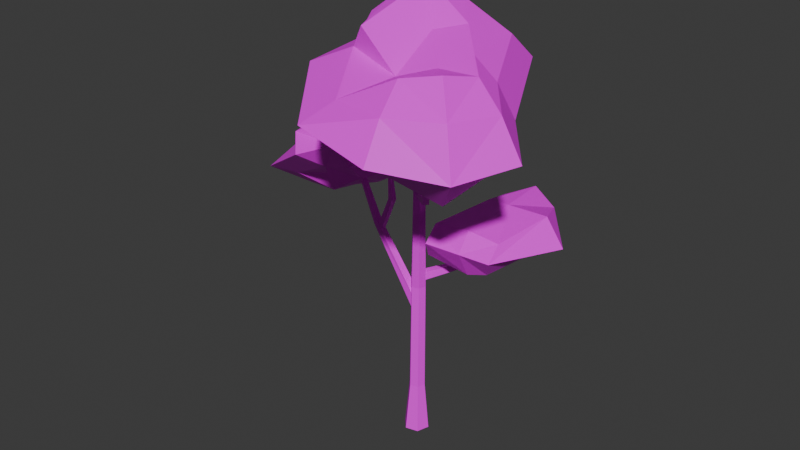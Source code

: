 # Source: tree2bunX.blend  (saved by Blender 4.5.90; exported with 4.5.12 LTS)
import bpy
from mathutils import Matrix  # noqa: F401  (used for matrix-valued properties, if any)

bpy.ops.wm.read_factory_settings(use_empty=True)
scene = bpy.context.scene
scene.name = 'Scene'

# ---- collections
col_collection = bpy.data.collections.new('Collection'); scene.collection.children.link(col_collection)

# ---- images (referenced by path relative to the original .blend; pixels are not part of the script)
import os
ASSET_DIR = os.environ.get("B2B_ASSET_DIR", "")  # directory of the original .blend (textures are referenced by path, not embedded)
HERE = os.path.dirname(os.path.abspath(__file__))  # packed textures are extracted next to this script under _unpacked/

def load_image(name, relpath, width, height, colorspace="sRGB"):
    """Load a texture the original file referenced (path relative to the .blend, or extracted next to this script)."""
    p = next((c for c in (os.path.join(HERE, relpath), os.path.join(ASSET_DIR, relpath)) if relpath and os.path.exists(c)), "")
    if p:
        img = bpy.data.images.load(p, check_existing=True)
        img.name = name
    else:  # same state as the original file: an image datablock whose file is absent (Cycles renders it pink)
        img = bpy.data.images.new(name, width, height)
        img.source = "FILE"
        img.filepath = "//" + (relpath or name)
    img.colorspace_settings.name = colorspace
    return img
img_restaurantbits_texture_png_004 = load_image('restaurantbits_texture.png.004', 'restaurantbits_texture.png', 1024, 1024, 'sRGB')

# ---- materials (node trees are filled in below, after node groups)
mat_restaurant_003 = bpy.data.materials.new('restaurant.003')
mat_restaurant_003.roughness = 0.5

# ---- material node trees
mat_restaurant_003.use_nodes = True; mat_restaurant_003.node_tree.nodes.clear()
_N = mat_restaurant_003.node_tree.nodes; _L = mat_restaurant_003.node_tree.links
n0 = _N.new('ShaderNodeBsdfPrincipled'); n0.name = 'Principled BSDF'; n0.location = (0, 300)
n0.inputs[3].default_value = 1.45
n0.inputs[27].default_value = (0.0, 0.0, 0.0, 1.0)
n0.inputs[28].default_value = 1.0
n1 = _N.new('ShaderNodeOutputMaterial'); n1.name = 'Material Output'; n1.location = (280, 300)
n2 = _N.new('ShaderNodeTexImage'); n2.name = 'Image Texture'; n2.location = (-480, 300)
n2.image = img_restaurantbits_texture_png_004
_L.new(n2.outputs[0], n0.inputs[0])
_L.new(n0.outputs[0], n1.inputs[0])
n1.is_active_output = True

# ---- world
world_world = bpy.data.worlds.new('World'); scene.world = world_world
world_world.use_nodes = True; world_world.node_tree.nodes.clear()
_N = world_world.node_tree.nodes; _L = world_world.node_tree.links
n0 = _N.new('ShaderNodeOutputWorld'); n0.name = 'World Output'; n0.location = (200, 100)
n1 = _N.new('ShaderNodeBackground'); n1.name = 'Background'; n1.location = (-200, 100)
n1.inputs[0].default_value = (0.05088, 0.05088, 0.05088, 1.0)
_L.new(n1.outputs[0], n0.inputs[0])
n0.is_active_output = True
world_world.color = (0.05088, 0.05088, 0.05088)
world_world.sun_shadow_jitter_overblur = 0.0

# ---- meshes
me_mesh_001 = bpy.data.meshes.new('Mesh.001')
me_mesh_001.from_pydata([(-0.03023, -0.3003, 0.0145), (0.01913, -0.1374, 0.0145), (-0.09726, -0.01317, 0.0145), (-0.263, -0.05187, 0.0145), (-0.3124, -0.2148, 0.0145), (-0.196, -0.339, 0.0145), (-0.1078, -0.2175, 4.666), (-0.0913, -0.1631, 4.666), (-0.1301, -0.1217, 4.666), (-0.1855, -0.1346, 4.666), (-0.2019, -0.189, 4.666), (-0.1631, -0.2304, 4.666), (-0.3097, -0.1039, 2.057), (-0.2809, -0.008787, 2.057), (-0.1841, 0.01381, 2.057), (-0.1162, -0.0587, 2.057), (-0.145, -0.1538, 2.057), (-0.2418, -0.1764, 2.057), (-0.1353, -0.273, 3.839), (-0.1867, -0.2182, 3.839), (-0.1649, -0.1462, 3.839), (-0.09171, -0.1292, 3.839), (-0.04032, -0.184, 3.839), (-0.06212, -0.2559, 3.839), (-0.272, -0.1713, 0.644), (-0.2407, -0.06825, 0.644), (-0.1358, -0.04376, 0.644), (-0.06215, -0.1224, 0.644), (-0.09339, -0.2255, 0.644), (-0.1983, -0.25, 0.644), (-0.1585, -0.08576, 2.132), (-0.1848, -0.1104, 2.237), (-0.2588, -0.05323, 2.237), (-0.2659, -0.04562, 2.132), (0.2055, 0.1881, 2.31), (0.1694, 0.1543, 2.375), (0.1123, 0.2152, 2.375), (0.1484, 0.249, 2.31), (0.5922, 0.5733, 2.754), (0.5641, 0.5469, 2.78), (0.5297, 0.5837, 2.78), (0.5578, 0.61, 2.754), (-0.1624, -0.2097, 3.343), (-0.1724, -0.1815, 3.422), (-0.1417, -0.1527, 3.422), (-0.1017, -0.1528, 3.343), (0.433, -0.8305, 3.646), (0.4026, -0.798, 3.704), (0.4573, -0.7467, 3.704), (0.4877, -0.7792, 3.646), (0.6724, -1.063, 4.454), (0.6494, -1.039, 4.477), (0.6814, -1.009, 4.477), (0.7044, -1.033, 4.454), (-0.8983, -0.004125, 2.553), (-0.9666, 0.01021, 2.573), (-0.9507, 0.08296, 2.573), (-0.8837, 0.06548, 2.553), (-0.6701, -0.04838, 3.066), (-0.7381, -0.03409, 3.063), (-0.7234, 0.03603, 3.063), (-0.6553, 0.02174, 3.066), (-0.7415, -0.01316, 3.56), (-0.7684, -0.007508, 3.549), (-0.7618, 0.02386, 3.549), (-0.7349, 0.01821, 3.56), (-0.1629, -0.1686, 1.831), (-0.2154, -0.1733, 1.715), (-0.19, -0.05247, 1.715), (-0.1513, -0.06061, 1.831), (-0.9514, 0.002657, 2.651), (-1.014, 0.01588, 2.61), (-0.9977, 0.09569, 2.61), (-0.9347, 0.08247, 2.651), (-1.449, 0.1234, 3.477), (-1.49, 0.1321, 3.46), (-1.48, 0.1808, 3.46), (-1.439, 0.1721, 3.477), (-1.006, -0.4928, 4.309), (-2.321, 0.1732, 3.3), (-0.5899, 0.3289, 4.309), (-1.905, 0.9949, 3.3), (-0.9069, -0.543, 3.611), (-2.088, 0.05501, 2.847), (-0.5323, 0.2998, 3.584), (-1.672, 0.8768, 2.847), (-0.8024, -0.4254, 3.458), (-1.724, 0.04123, 2.862), (-1.445, 0.5915, 2.862), (-0.5237, 0.1249, 3.458), (-0.8611, 0.2957, 3.343), (-1.256, -0.4837, 3.24), (-1.331, -0.5128, 3.491), (-1.772, -0.5605, 3.856), (-0.992, 0.785, 3.983), (-0.6977, 0.636, 3.411), (-1.324, 0.7214, 3.067), (-1.218, 0.4763, 3.009), (-1.579, -0.03222, 3.169), (-1.955, -0.3743, 3.185), (-2.089, -0.2106, 3.52), (-1.557, 0.8396, 3.52), (-1.929, 1.169, 2.971), (-2.47, 0.1005, 2.971), (-2.252, -0.5633, 3.257), (-1.517, -0.8298, 3.705), (-1.087, -0.6001, 3.866), (-0.5703, 0.4805, 3.85), (-0.6631, 0.8557, 3.705), (-1.477, 0.9668, 3.257), (-1.291, -0.1554, 4.25), (-1.04, 0.3402, 4.25), (-1.282, 0.6153, 4.053), (-1.659, 0.5671, 3.766), (-1.761, 0.7053, 3.501), (-2.06, 0.234, 3.594), (-1.89, -0.01271, 3.668), (-1.64, -0.09022, 4.053), (-2.362, 0.7607, 2.846), (-2.335, 0.7283, 3.138), (-2.029, 0.5446, 3.559), (-1.909, 0.3009, 3.826), (-1.473, 0.2969, 4.158), (-1.118, 0.0833, 4.397), (-0.6665, -0.1169, 4.468), (-0.6199, -0.1286, 4.012), (-0.4337, -0.2348, 3.813), (-0.5077, -0.2091, 3.589), (-1.016, 0.05952, 3.428), (-1.428, 0.257, 3.045), (-1.625, 0.3568, 2.86), (-1.979, 0.5476, 2.695), (-0.9397, -0.09911, 4.834), (0.6093, -1.752, 4.41), (-0.07249, 0.7136, 4.834), (1.477, -0.9393, 4.41), (-0.5738, -0.4895, 5.572), (0.7288, -1.879, 5.062), (0.3392, 0.2742, 5.554), (1.596, -1.067, 5.062), (-0.3602, -0.4303, 5.748), (0.6561, -1.515, 5.35), (1.237, -0.9706, 5.35), (0.2204, 0.1139, 5.748), (0.5925, -0.2832, 5.602), (-0.2299, -1.054, 5.602), (-0.4096, -0.9757, 5.323), (-0.5391, -0.8375, 4.617), (0.6953, 0.3193, 4.617), (0.8459, 0.1585, 5.439), (1.239, -0.6507, 5.208), (0.986, -0.703, 5.448), (0.3632, -1.202, 5.218), (0.01889, -1.732, 5.038), (0.0113, -1.562, 4.557), (1.12, -0.5232, 4.557), (1.88, -1.098, 4.619), (0.7525, -2.154, 4.619), (-0.1989, -2.07, 4.809), (-0.8738, -1.172, 5.109), (-0.7735, -0.5259, 5.217), (0.3809, 0.5016, 5.206), (0.9048, 0.495, 5.109), (1.416, -0.5569, 4.809), (-0.4871, -0.2569, 4.517), (0.03592, 0.2333, 4.517), (0.499, -0.004564, 4.386), (0.6738, -0.5932, 4.362), (1.007, -0.8032, 4.463), (0.4596, -1.267, 4.329), (0.1143, -1.169, 4.501), (-0.2455, -0.7023, 4.386), (1.557, -1.81, 4.549), (1.179, -1.438, 4.089), (0.8258, -1.109, 4.258), (0.3701, -0.9303, 4.213), (0.1014, -0.2785, 4.266), (-0.3337, 0.1286, 4.426), (-0.6619, 0.5268, 4.81), (-0.532, 0.4197, 5.032), (-0.416, 0.2644, 5.646), (-0.1428, -0.04702, 5.919), (0.2682, -0.4856, 5.522), (0.7454, -0.9948, 5.335), (1.09, -1.362, 5.436), (1.362, -1.633, 5.086), (0.03712, 1.115, 2.617), (0.006771, -0.173, 2.599), (0.9111, 1.163, 2.617), (0.8441, -0.127, 2.599), (0.1854, 1.123, 2.983), (0.1075, -0.1674, 3.051), (0.9111, 1.163, 3.011), (0.9815, -0.1195, 3.051), (1.157, 0.6089, 3.18), (0.3647, 0.5654, 3.18), (0.07235, 0.4728, 2.706), (1.063, 0.5271, 2.706), (0.9925, -0.3205, 2.867), (0.1185, -0.3684, 2.867), (0.06783, 0.5552, 2.951), (0.03712, 1.115, 2.867), (0.9111, 1.163, 2.867), (1.395, 0.6219, 2.822), (0.4904, 1.381, 3.1), (0.6261, 0.5797, 3.18), (0.574, -0.1418, 3.1), (0.585, -0.3428, 2.867), (0.574, -0.1418, 2.513), (0.6009, 0.5018, 2.706), (0.5036, 1.14, 2.513), (0.4853, 1.474, 2.867)], [], [(0, 1, 28), (1, 2, 27), (2, 3, 26), (3, 24, 25), (4, 29, 24), (5, 28, 29), (15, 22, 16), (14, 21, 15), (13, 20, 14), (12, 19, 13), (17, 18, 12), (16, 23, 17), (22, 7, 23), (21, 8, 22), (20, 9, 21), (19, 10, 20), (18, 11, 19), (23, 6, 18), (27, 16, 28), (26, 15, 27), (25, 13, 26), (24, 12, 25), (29, 17, 24), (28, 16, 29), (30, 34, 35), (31, 35, 36), (32, 36, 37), (33, 37, 34), (34, 38, 39), (35, 39, 40), (36, 40, 41), (37, 41, 38), (42, 46, 47), (43, 47, 48), (44, 48, 49), (45, 49, 46), (46, 50, 51), (47, 51, 52), (48, 52, 53), (49, 53, 50), (54, 58, 59), (55, 59, 60), (56, 60, 61), (57, 61, 58), (58, 62, 63), (59, 63, 64), (60, 64, 65), (61, 65, 62), (66, 70, 71), (67, 71, 72), (68, 72, 73), (69, 73, 70), (70, 74, 75), (71, 75, 76), (72, 76, 77), (73, 77, 74), (110, 122, 117), (86, 91, 127), (78, 93, 106), (79, 118, 103), (81, 101, 102), (80, 125, 107), (82, 92, 86), (83, 131, 87), (85, 96, 88), (84, 126, 89), (112, 113, 122), (91, 98, 128), (93, 100, 105), (94, 80, 108), (92, 98, 91), (95, 89, 90), (101, 94, 109), (96, 95, 97), (113, 120, 121), (98, 87, 129), (100, 79, 104), (99, 87, 98), (105, 92, 106), (102, 85, 118), (109, 96, 102), (106, 82, 125), (104, 99, 105), (107, 84, 108), (108, 95, 109), (103, 83, 104), (78, 124, 110), (80, 112, 111), (94, 113, 112), (101, 114, 113), (81, 119, 114), (79, 116, 115), (100, 117, 116), (93, 110, 117), (123, 111, 122), (128, 90, 127), (119, 81, 118), (124, 78, 125), (131, 88, 130), (126, 86, 127), (121, 117, 122), (129, 97, 128), (120, 115, 121), (130, 88, 129), (131, 83, 118), (126, 84, 125), (124, 111, 123), (119, 115, 120), (164, 176, 171), (140, 145, 181), (132, 147, 160), (133, 172, 157), (135, 155, 156), (134, 179, 161), (136, 146, 140), (137, 185, 141), (139, 150, 142), (138, 180, 143), (166, 167, 176), (145, 152, 182), (147, 154, 159), (148, 134, 162), (146, 152, 145), (149, 143, 144), (155, 148, 163), (150, 149, 151), (167, 174, 175), (152, 141, 183), (154, 133, 158), (153, 141, 152), (159, 146, 160), (156, 139, 172), (163, 150, 156), (160, 136, 179), (158, 153, 159), (161, 138, 162), (162, 149, 163), (157, 137, 158), (132, 178, 164), (134, 166, 165), (148, 167, 166), (155, 168, 167), (135, 173, 168), (133, 170, 169), (154, 171, 170), (147, 164, 171), (177, 165, 176), (182, 144, 181), (173, 135, 172), (178, 132, 179), (185, 142, 184), (180, 140, 181), (175, 171, 176), (183, 151, 182), (174, 169, 175), (184, 142, 183), (185, 137, 172), (180, 138, 179), (178, 165, 177), (173, 169, 174), (210, 209, 196), (195, 205, 204), (196, 200, 201), (208, 207, 199), (197, 203, 198), (210, 211, 202), (189, 208, 209), (195, 191, 206), (187, 199, 200), (188, 202, 203), (195, 190, 201), (193, 206, 207), (194, 193, 198), (190, 204, 211), (191, 195, 200), (192, 194, 203), (188, 197, 209), (205, 194, 192), (189, 198, 207), (186, 201, 211), (208, 187, 196), (193, 194, 205), (191, 199, 207), (192, 202, 211), (1, 27, 28), (2, 26, 27), (3, 25, 26), (3, 4, 24), (4, 5, 29), (5, 0, 28), (22, 23, 16), (21, 22, 15), (20, 21, 14), (19, 20, 13), (18, 19, 12), (23, 18, 17), (7, 6, 23), (8, 7, 22), (9, 8, 21), (10, 9, 20), (11, 10, 19), (6, 11, 18), (27, 15, 16), (26, 14, 15), (13, 14, 26), (12, 13, 25), (17, 12, 24), (16, 17, 29), (35, 31, 30), (36, 32, 31), (37, 33, 32), (34, 30, 33), (39, 35, 34), (40, 36, 35), (41, 37, 36), (38, 34, 37), (47, 43, 42), (48, 44, 43), (49, 45, 44), (46, 42, 45), (51, 47, 46), (52, 48, 47), (53, 49, 48), (50, 46, 49), (59, 55, 54), (60, 56, 55), (61, 57, 56), (58, 54, 57), (63, 59, 58), (64, 60, 59), (65, 61, 60), (62, 58, 61), (71, 67, 66), (72, 68, 67), (73, 69, 68), (70, 66, 69), (75, 71, 70), (76, 72, 71), (77, 73, 72), (74, 70, 73), (110, 123, 122), (91, 128, 127), (93, 105, 106), (79, 119, 118), (101, 109, 102), (80, 124, 125), (92, 91, 86), (131, 130, 87), (96, 97, 88), (126, 127, 89), (113, 121, 122), (98, 129, 128), (100, 104, 105), (80, 107, 108), (92, 99, 98), (95, 84, 89), (94, 108, 109), (95, 90, 97), (113, 114, 120), (87, 130, 129), (79, 103, 104), (99, 83, 87), (92, 82, 106), (85, 131, 118), (96, 85, 102), (82, 126, 125), (99, 92, 105), (84, 95, 108), (95, 96, 109), (83, 99, 104), (124, 123, 110), (80, 94, 112), (94, 101, 113), (101, 81, 114), (119, 120, 114), (79, 100, 116), (100, 93, 117), (93, 78, 110), (111, 112, 122), (90, 89, 127), (81, 102, 118), (78, 106, 125), (131, 85, 88), (126, 82, 86), (121, 116, 117), (97, 90, 128), (115, 116, 121), (88, 97, 129), (83, 103, 118), (84, 107, 125), (124, 80, 111), (119, 79, 115), (164, 177, 176), (145, 182, 181), (147, 159, 160), (133, 173, 172), (155, 163, 156), (134, 178, 179), (146, 145, 140), (185, 184, 141), (150, 151, 142), (180, 181, 143), (167, 175, 176), (152, 183, 182), (154, 158, 159), (134, 161, 162), (146, 153, 152), (149, 138, 143), (148, 162, 163), (149, 144, 151), (167, 168, 174), (141, 184, 183), (133, 157, 158), (153, 137, 141), (146, 136, 160), (139, 185, 172), (150, 139, 156), (136, 180, 179), (153, 146, 159), (138, 149, 162), (149, 150, 163), (137, 153, 158), (178, 177, 164), (134, 148, 166), (148, 155, 167), (155, 135, 168), (173, 174, 168), (133, 154, 170), (154, 147, 171), (147, 132, 164), (165, 166, 176), (144, 143, 181), (135, 156, 172), (132, 160, 179), (185, 139, 142), (180, 136, 140), (175, 170, 171), (151, 144, 182), (169, 170, 175), (142, 151, 183), (137, 157, 172), (138, 161, 179), (178, 134, 165), (173, 133, 169), (196, 186, 210), (204, 190, 195), (201, 186, 196), (199, 187, 208), (198, 189, 197), (202, 188, 210), (209, 197, 189), (206, 205, 195), (200, 196, 187), (203, 197, 188), (201, 200, 195), (207, 198, 193), (198, 203, 194), (211, 201, 190), (200, 199, 191), (203, 202, 192), (209, 210, 188), (192, 204, 205), (207, 208, 189), (211, 210, 186), (196, 209, 208), (205, 206, 193), (207, 206, 191), (211, 204, 192)])
me_mesh_001.polygons.foreach_set('use_smooth', [True] * 368)
_k = set([(0, 28), (1, 27), (1, 28), (2, 26), (2, 27), (3, 25), (3, 26), (4, 24), (5, 29), (6, 23), (7, 22), (8, 21), (9, 20), (10, 19), (11, 18), (12, 13), (12, 19), (12, 24), (13, 14), (13, 20), (13, 25), (14, 15), (14, 21), (14, 26), (15, 16), (15, 22), (15, 27), (16, 17), (16, 23), (16, 28), (17, 18), (17, 29), (18, 23), (19, 20), (20, 21), (22, 23), (24, 25), (24, 29), (25, 26), (26, 27), (27, 28), (28, 29), (30, 34), (30, 35), (31, 35), (31, 36), (32, 36), (32, 37), (33, 34), (33, 37), (34, 38), (34, 39), (35, 39), (35, 40), (36, 40), (36, 41), (37, 38), (37, 41), (42, 46), (42, 47), (43, 47), (43, 48), (44, 48), (44, 49), (45, 46), (45, 49), (46, 49), (46, 50), (46, 51), (47, 48), (47, 51), (47, 52), (48, 49), (48, 52), (48, 53), (49, 50), (49, 53), (54, 58), (54, 59), (55, 59), (55, 60), (56, 60), (56, 61), (57, 58), (57, 61), (58, 59), (58, 61), (58, 62), (58, 63), (59, 60), (59, 63), (59, 64), (60, 61), (60, 64), (60, 65), (61, 62), (61, 65), (66, 70), (66, 71), (67, 71), (67, 72), (68, 72), (68, 73), (69, 70), (69, 73), (70, 73), (70, 74), (70, 75), (71, 72), (71, 75), (71, 76), (72, 76), (72, 77), (73, 74), (73, 77), (78, 93), (78, 106), (78, 110), (78, 124), (78, 125), (79, 100), (79, 103), (79, 104), (79, 115), (79, 116), (79, 118), (79, 119), (80, 94), (80, 107), (80, 108), (80, 111), (80, 124), (80, 125), (81, 101), (81, 102), (81, 114), (81, 118), (81, 119), (82, 86), (82, 92), (82, 106), (82, 125), (82, 126), (83, 87), (83, 99), (83, 103), (83, 104), (83, 118), (83, 131), (84, 89), (84, 107), (84, 108), (84, 125), (84, 126), (85, 88), (85, 96), (85, 102), (85, 118), (85, 131), (86, 91), (86, 92), (86, 126), (86, 127), (87, 98), (87, 99), (87, 129), (87, 130), (87, 131), (88, 96), (88, 97), (88, 129), (88, 130), (88, 131), (89, 90), (89, 95), (89, 126), (89, 127), (90, 95), (90, 97), (90, 127), (90, 128), (91, 92), (91, 98), (91, 127), (91, 128), (92, 98), (92, 99), (92, 105), (92, 106), (93, 100), (93, 105), (93, 106), (93, 110), (93, 117), (94, 101), (94, 108), (94, 109), (94, 112), (94, 113), (95, 96), (95, 97), (95, 108), (96, 97), (96, 109), (97, 129), (98, 99), (98, 128), (98, 129), (99, 104), (100, 104), (100, 105), (100, 116), (100, 117), (101, 109), (101, 113), (101, 114), (102, 109), (102, 118), (103, 104), (103, 118), (104, 105), (105, 106), (106, 125), (107, 108), (107, 125), (108, 109), (110, 117), (110, 122), (110, 123), (110, 124), (111, 112), (111, 122), (111, 123), (111, 124), (112, 113), (112, 122), (113, 114), (113, 120), (113, 121), (113, 122), (114, 119), (114, 120), (115, 116), (115, 119), (115, 120), (115, 121), (116, 117), (116, 121), (117, 121), (117, 122), (118, 119), (118, 131), (119, 120), (120, 121), (121, 122), (122, 123), (123, 124), (124, 125), (125, 126), (126, 127), (127, 128), (129, 130), (130, 131), (132, 147), (132, 160), (132, 164), (132, 178), (132, 179), (133, 154), (133, 157), (133, 158), (133, 169), (133, 170), (133, 172), (133, 173), (134, 148), (134, 161), (134, 162), (134, 165), (134, 178), (134, 179), (135, 155), (135, 156), (135, 168), (135, 172), (135, 173), (136, 140), (136, 146), (136, 160), (136, 179), (136, 180), (137, 141), (137, 153), (137, 157), (137, 158), (137, 172), (137, 185), (138, 143), (138, 161), (138, 162), (138, 179), (138, 180), (139, 142), (139, 150), (139, 156), (139, 172), (139, 185), (140, 145), (140, 146), (140, 180), (140, 181), (141, 152), (141, 153), (141, 183), (141, 184), (141, 185), (142, 150), (142, 151), (142, 183), (142, 184), (142, 185), (143, 144), (143, 149), (143, 180), (143, 181), (144, 151), (144, 181), (144, 182), (145, 146), (145, 152), (145, 181), (146, 152), (146, 153), (146, 159), (146, 160), (147, 154), (147, 159), (147, 160), (147, 171), (148, 155), (148, 162), (148, 163), (148, 166), (148, 167), (149, 150), (149, 151), (149, 162), (150, 151), (150, 163), (152, 153), (152, 182), (152, 183), (153, 158), (154, 158), (154, 159), (154, 170), (154, 171), (155, 163), (155, 167), (155, 168), (156, 163), (156, 172), (157, 158), (157, 172), (158, 159), (159, 160), (160, 179), (161, 162), (161, 179), (162, 163), (164, 171), (164, 176), (164, 177), (164, 178), (165, 166), (165, 176), (165, 177), (165, 178), (166, 167), (166, 176), (167, 168), (167, 174), (167, 175), (167, 176), (168, 173), (168, 174), (169, 170), (169, 173), (169, 174), (169, 175), (170, 171), (170, 175), (171, 175), (171, 176), (172, 173), (172, 185), (173, 174), (174, 175), (175, 176), (176, 177), (177, 178), (178, 179), (179, 180), (180, 181), (181, 182), (182, 183), (183, 184), (184, 185), (186, 196), (186, 201), (186, 210), (186, 211), (187, 196), (187, 199), (187, 200), (187, 208), (188, 197), (188, 202), (188, 203), (188, 209), (188, 210), (189, 197), (189, 198), (189, 207), (189, 208), (189, 209), (190, 195), (190, 201), (190, 204), (190, 211), (191, 195), (191, 199), (191, 200), (191, 206), (191, 207), (192, 194), (192, 202), (192, 203), (192, 204), (192, 205), (192, 211), (193, 194), (193, 198), (193, 205), (193, 206), (193, 207), (194, 198), (194, 203), (194, 205), (195, 204), (195, 205), (195, 206), (196, 200), (196, 208), (196, 209), (196, 210), (197, 198), (197, 203), (197, 209), (198, 203), (198, 207), (199, 200), (199, 207), (199, 208), (200, 201), (201, 211), (202, 210), (202, 211), (204, 205), (204, 211), (205, 206), (206, 207), (207, 208), (208, 209), (209, 210), (210, 211)])
me_mesh_001.attributes.new('sharp_edge', 'BOOLEAN', 'EDGE').data.foreach_set('value', [ (min(e.vertices), max(e.vertices)) in _k for e in me_mesh_001.edges])
_uv = me_mesh_001.uv_layers.new(name='UVChannel_1')
_uv.uv.foreach_set('vector', [0.7171, 0.5238, 0.725, 0.524, 0.7177, 0.5434, 0.725, 0.524, 0.733, 0.5246, 0.7231, 0.5434, 0.733, 0.5246, 0.7411, 0.5256, 0.7284, 0.5437, 0.6933, 0.5262, 0.7071, 0.544, 0.7019, 0.5445, 0.7012, 0.525, 0.7124, 0.5436, 0.7071, 0.544, 0.7091, 0.5241, 0.7177, 0.5434, 0.7124, 0.5436, 0.7236, 0.5869, 0.7245, 0.6417, 0.7188, 0.587, 0.7284, 0.587, 0.7282, 0.6418, 0.7236, 0.5869, 0.7332, 0.5871, 0.7318, 0.6418, 0.7284, 0.587, 0.7091, 0.5873, 0.7138, 0.642, 0.7043, 0.5875, 0.7139, 0.5871, 0.7174, 0.6419, 0.7091, 0.5873, 0.7188, 0.587, 0.721, 0.6418, 0.7139, 0.5871, 0.7245, 0.6417, 0.7254, 0.6671, 0.721, 0.6418, 0.7282, 0.6418, 0.7281, 0.6672, 0.7245, 0.6417, 0.7318, 0.6418, 0.7309, 0.6672, 0.7282, 0.6418, 0.7138, 0.642, 0.717, 0.6674, 0.7102, 0.6422, 0.7174, 0.6419, 0.7198, 0.6672, 0.7138, 0.642, 0.721, 0.6418, 0.7226, 0.6671, 0.7174, 0.6419, 0.7231, 0.5434, 0.7188, 0.587, 0.7177, 0.5434, 0.7284, 0.5437, 0.7236, 0.5869, 0.7231, 0.5434, 0.7336, 0.5441, 0.7332, 0.5871, 0.7284, 0.5437, 0.7071, 0.544, 0.7091, 0.5873, 0.7019, 0.5445, 0.7124, 0.5436, 0.7139, 0.5871, 0.7071, 0.544, 0.7177, 0.5434, 0.7188, 0.587, 0.7124, 0.5436, 0.693, 0.6004, 0.6911, 0.6151, 0.6873, 0.6146, 0.6876, 0.6003, 0.6873, 0.6146, 0.6831, 0.6144, 0.6834, 0.5996, 0.6831, 0.6144, 0.6792, 0.6149, 0.6786, 0.5984, 0.6792, 0.6149, 0.6752, 0.6152, 0.6911, 0.6151, 0.6877, 0.6364, 0.6856, 0.6357, 0.6873, 0.6146, 0.6856, 0.6357, 0.6833, 0.6357, 0.6831, 0.6144, 0.6833, 0.6357, 0.6813, 0.6363, 0.6792, 0.6149, 0.6813, 0.6363, 0.6788, 0.6365, 0.6397, 0.5285, 0.6392, 0.5562, 0.6361, 0.5565, 0.6502, 0.5291, 0.6495, 0.5564, 0.6458, 0.5564, 0.6482, 0.5289, 0.6458, 0.5564, 0.6427, 0.5562, 0.6438, 0.5285, 0.6427, 0.5562, 0.6392, 0.5562, 0.6392, 0.5562, 0.6421, 0.5828, 0.6401, 0.5829, 0.6495, 0.5564, 0.6486, 0.5825, 0.6464, 0.5826, 0.6458, 0.5564, 0.6464, 0.5826, 0.6444, 0.5827, 0.6427, 0.5562, 0.6444, 0.5827, 0.6421, 0.5828, 0.6482, 0.5931, 0.6486, 0.6102, 0.6454, 0.6099, 0.645, 0.5931, 0.6454, 0.6099, 0.6419, 0.6101, 0.6551, 0.5928, 0.6551, 0.6098, 0.652, 0.6102, 0.6516, 0.5931, 0.652, 0.6102, 0.6486, 0.6102, 0.6486, 0.6102, 0.6497, 0.6254, 0.6481, 0.6249, 0.6454, 0.6099, 0.6481, 0.6249, 0.6465, 0.6249, 0.6551, 0.6098, 0.6529, 0.6251, 0.6515, 0.6254, 0.652, 0.6102, 0.6515, 0.6254, 0.6497, 0.6254, 0.6871, 0.5289, 0.6846, 0.5642, 0.681, 0.5643, 0.6814, 0.5272, 0.681, 0.5643, 0.677, 0.5643, 0.6754, 0.5272, 0.677, 0.5643, 0.6734, 0.5642, 0.6702, 0.5292, 0.6734, 0.5642, 0.6694, 0.5644, 0.6846, 0.5642, 0.6822, 0.5941, 0.68, 0.5943, 0.681, 0.5643, 0.68, 0.5943, 0.6775, 0.5943, 0.677, 0.5643, 0.6775, 0.5943, 0.6753, 0.5941, 0.6734, 0.5642, 0.6753, 0.5941, 0.6729, 0.5941, 0.4647, 0.5701, 0.4609, 0.5775, 0.4594, 0.5699, 0.5859, 0.6363, 0.5923, 0.6332, 0.5818, 0.6411, 0.4699, 0.5656, 0.4586, 0.5602, 0.471, 0.5583, 0.4451, 0.5724, 0.4383, 0.5846, 0.4402, 0.5705, 0.4475, 0.5902, 0.4541, 0.5896, 0.4437, 0.5951, 0.4722, 0.581, 0.4773, 0.5723, 0.4749, 0.5878, 0.5855, 0.6327, 0.5916, 0.6297, 0.5859, 0.6363, 0.6066, 0.6395, 0.6068, 0.6493, 0.602, 0.6414, 0.603, 0.6566, 0.5966, 0.6558, 0.5994, 0.6521, 0.5822, 0.6501, 0.5793, 0.6404, 0.5833, 0.6469, 0.4617, 0.5845, 0.4554, 0.5827, 0.4609, 0.5775, 0.5923, 0.6332, 0.5978, 0.639, 0.5895, 0.644, 0.4586, 0.5602, 0.4507, 0.5654, 0.4616, 0.554, 0.4649, 0.5892, 0.4722, 0.581, 0.468, 0.5957, 0.5916, 0.6297, 0.5978, 0.639, 0.5923, 0.6332, 0.5861, 0.6556, 0.5833, 0.6469, 0.5884, 0.6492, 0.4541, 0.5896, 0.4649, 0.5892, 0.4528, 0.5952, 0.5966, 0.6558, 0.5861, 0.6556, 0.5955, 0.6511, 0.4554, 0.5827, 0.4497, 0.5803, 0.4538, 0.5762, 0.5978, 0.639, 0.602, 0.6414, 0.5975, 0.6457, 0.4507, 0.5654, 0.4451, 0.5724, 0.4476, 0.5581, 0.602, 0.631, 0.602, 0.6414, 0.5978, 0.639, 0.5917, 0.6219, 0.5916, 0.6297, 0.5842, 0.6277, 0.6066, 0.6622, 0.603, 0.6566, 0.6129, 0.6515, 0.5975, 0.6622, 0.5966, 0.6558, 0.6066, 0.6622, 0.5842, 0.6277, 0.5855, 0.6327, 0.5765, 0.6398, 0.6051, 0.6254, 0.602, 0.631, 0.5917, 0.6219, 0.5787, 0.6539, 0.5822, 0.6501, 0.583, 0.6612, 0.583, 0.6612, 0.5861, 0.6556, 0.5975, 0.6622, 0.6121, 0.6372, 0.6066, 0.6395, 0.6051, 0.6254, 0.4699, 0.5656, 0.4722, 0.5735, 0.4647, 0.5701, 0.4722, 0.581, 0.4617, 0.5845, 0.4662, 0.5802, 0.4649, 0.5892, 0.4554, 0.5827, 0.4617, 0.5845, 0.4541, 0.5896, 0.4516, 0.5857, 0.4554, 0.5827, 0.4475, 0.5902, 0.4422, 0.583, 0.4516, 0.5857, 0.4451, 0.5724, 0.4533, 0.5698, 0.4505, 0.5743, 0.4507, 0.5654, 0.4594, 0.5699, 0.4533, 0.5698, 0.4586, 0.5602, 0.4647, 0.5701, 0.4594, 0.5699, 0.4666, 0.5749, 0.4662, 0.5802, 0.4609, 0.5775, 0.5895, 0.644, 0.5884, 0.6492, 0.5818, 0.6411, 0.4422, 0.583, 0.4475, 0.5902, 0.4383, 0.5846, 0.4722, 0.5735, 0.4699, 0.5656, 0.4773, 0.5723, 0.6068, 0.6493, 0.5994, 0.6521, 0.6012, 0.6472, 0.5793, 0.6404, 0.5859, 0.6363, 0.5818, 0.6411, 0.4538, 0.5762, 0.4594, 0.5699, 0.4609, 0.5775, 0.5975, 0.6457, 0.5955, 0.6511, 0.5895, 0.644, 0.4497, 0.5803, 0.4505, 0.5743, 0.4538, 0.5762, 0.6012, 0.6472, 0.5994, 0.6521, 0.5975, 0.6457, 0.6068, 0.6493, 0.6066, 0.6395, 0.6129, 0.6515, 0.5793, 0.6404, 0.5822, 0.6501, 0.5765, 0.6398, 0.4722, 0.5735, 0.4662, 0.5802, 0.4666, 0.5749, 0.4422, 0.583, 0.4505, 0.5743, 0.4497, 0.5803, 0.5419, 0.6242, 0.5366, 0.6332, 0.5351, 0.6231, 0.399, 0.5807, 0.4073, 0.5764, 0.3956, 0.5874, 0.5486, 0.619, 0.5373, 0.616, 0.5495, 0.6095, 0.5165, 0.6246, 0.5066, 0.6399, 0.5102, 0.6216, 0.5185, 0.6484, 0.5269, 0.6484, 0.5131, 0.6543, 0.5508, 0.6397, 0.5547, 0.6293, 0.553, 0.6495, 0.3984, 0.576, 0.4063, 0.5719, 0.399, 0.5807, 0.426, 0.5845, 0.4265, 0.5973, 0.4199, 0.587, 0.4213, 0.6069, 0.4131, 0.6058, 0.4166, 0.601, 0.3943, 0.5985, 0.3903, 0.586, 0.3961, 0.5943, 0.5371, 0.6423, 0.5291, 0.6396, 0.5366, 0.6332, 0.4073, 0.5764, 0.4146, 0.5837, 0.4046, 0.5901, 0.5373, 0.616, 0.5241, 0.6166, 0.5388, 0.6035, 0.5407, 0.6489, 0.5508, 0.6397, 0.5439, 0.6578, 0.4063, 0.5719, 0.4146, 0.5837, 0.4073, 0.5764, 0.3994, 0.6056, 0.3961, 0.5943, 0.4034, 0.5971, 0.5269, 0.6484, 0.5407, 0.6489, 0.5248, 0.6554, 0.4131, 0.6058, 0.3994, 0.6056, 0.4115, 0.5996, 0.5291, 0.6396, 0.522, 0.6356, 0.5275, 0.6309, 0.4146, 0.5837, 0.4199, 0.587, 0.414, 0.5925, 0.5241, 0.6166, 0.5165, 0.6246, 0.5206, 0.6065, 0.4199, 0.5735, 0.4199, 0.587, 0.4146, 0.5837, 0.4063, 0.562, 0.4063, 0.5719, 0.3965, 0.5697, 0.426, 0.6141, 0.4213, 0.6069, 0.4344, 0.6002, 0.4142, 0.614, 0.4131, 0.6058, 0.426, 0.6141, 0.3965, 0.5697, 0.3984, 0.576, 0.3828, 0.5843, 0.4239, 0.5662, 0.4199, 0.5735, 0.4063, 0.562, 0.3896, 0.6032, 0.3943, 0.5985, 0.3953, 0.6129, 0.3953, 0.6129, 0.3994, 0.6056, 0.4142, 0.614, 0.433, 0.5814, 0.426, 0.5845, 0.4239, 0.5662, 0.5486, 0.619, 0.5522, 0.6294, 0.5419, 0.6242, 0.5508, 0.6397, 0.5371, 0.6423, 0.5433, 0.6373, 0.5407, 0.6489, 0.5291, 0.6396, 0.5371, 0.6423, 0.5269, 0.6484, 0.5243, 0.643, 0.5291, 0.6396, 0.5185, 0.6484, 0.5157, 0.6375, 0.5243, 0.643, 0.5165, 0.6246, 0.5272, 0.6225, 0.5233, 0.6279, 0.5241, 0.6166, 0.5351, 0.6231, 0.5272, 0.6225, 0.5373, 0.616, 0.5419, 0.6242, 0.5351, 0.6231, 0.5443, 0.6307, 0.5433, 0.6373, 0.5366, 0.6332, 0.4046, 0.5901, 0.4034, 0.5971, 0.3956, 0.5874, 0.5157, 0.6375, 0.5185, 0.6484, 0.5066, 0.6399, 0.5522, 0.6294, 0.5486, 0.619, 0.5547, 0.6293, 0.4265, 0.5973, 0.4166, 0.601, 0.4202, 0.5951, 0.3903, 0.586, 0.399, 0.5807, 0.3956, 0.5874, 0.5275, 0.6309, 0.5351, 0.6231, 0.5366, 0.6332, 0.414, 0.5925, 0.4115, 0.5996, 0.4046, 0.5901, 0.522, 0.6356, 0.5233, 0.6279, 0.5275, 0.6309, 0.4202, 0.5951, 0.4166, 0.601, 0.414, 0.5925, 0.4265, 0.5973, 0.426, 0.5845, 0.4344, 0.6002, 0.3903, 0.586, 0.3943, 0.5985, 0.3828, 0.5843, 0.5522, 0.6294, 0.5433, 0.6373, 0.5443, 0.6307, 0.5157, 0.6375, 0.5233, 0.6279, 0.522, 0.6356, 0.563, 0.5895, 0.5725, 0.5881, 0.5719, 0.5984, 0.4567, 0.6097, 0.4562, 0.6141, 0.445, 0.6113, 0.5719, 0.5984, 0.5702, 0.6031, 0.5612, 0.6006, 0.5818, 0.5896, 0.5875, 0.5902, 0.5847, 0.6018, 0.5728, 0.5792, 0.572, 0.5728, 0.5864, 0.5807, 0.563, 0.5895, 0.5563, 0.5897, 0.5616, 0.5799, 0.5821, 0.5848, 0.5818, 0.5896, 0.5725, 0.5881, 0.4567, 0.6097, 0.4676, 0.6056, 0.4667, 0.6142, 0.5812, 0.5993, 0.5847, 0.6018, 0.5702, 0.6031, 0.5634, 0.5823, 0.5616, 0.5799, 0.572, 0.5728, 0.4567, 0.6097, 0.4485, 0.6053, 0.4485, 0.6018, 0.4656, 0.6218, 0.4667, 0.6142, 0.4711, 0.6148, 0.455, 0.6234, 0.4656, 0.6218, 0.4691, 0.6237, 0.4485, 0.6053, 0.445, 0.6113, 0.442, 0.6108, 0.4676, 0.6056, 0.4567, 0.6097, 0.4572, 0.6029, 0.4471, 0.6193, 0.455, 0.6234, 0.4539, 0.6309, 0.5634, 0.5823, 0.5728, 0.5792, 0.5725, 0.5881, 0.4562, 0.6141, 0.455, 0.6234, 0.4471, 0.6193, 0.5821, 0.5848, 0.5864, 0.5807, 0.5875, 0.5902, 0.5627, 0.5976, 0.5612, 0.6006, 0.5563, 0.5897, 0.5818, 0.5896, 0.5812, 0.5993, 0.5719, 0.5984, 0.4656, 0.6218, 0.455, 0.6234, 0.4562, 0.6141, 0.4676, 0.6056, 0.4711, 0.6045, 0.4711, 0.6148, 0.4471, 0.6193, 0.4455, 0.621, 0.442, 0.6108, 0.725, 0.524, 0.7231, 0.5434, 0.7177, 0.5434, 0.733, 0.5246, 0.7284, 0.5437, 0.7231, 0.5434, 0.7411, 0.5256, 0.7336, 0.5441, 0.7284, 0.5437, 0.6933, 0.5262, 0.7012, 0.525, 0.7071, 0.544, 0.7012, 0.525, 0.7091, 0.5241, 0.7124, 0.5436, 0.7091, 0.5241, 0.7171, 0.5238, 0.7177, 0.5434, 0.7245, 0.6417, 0.721, 0.6418, 0.7188, 0.587, 0.7282, 0.6418, 0.7245, 0.6417, 0.7236, 0.5869, 0.7318, 0.6418, 0.7282, 0.6418, 0.7284, 0.587, 0.7138, 0.642, 0.7102, 0.6422, 0.7043, 0.5875, 0.7174, 0.6419, 0.7138, 0.642, 0.7091, 0.5873, 0.721, 0.6418, 0.7174, 0.6419, 0.7139, 0.5871, 0.7254, 0.6671, 0.7226, 0.6671, 0.721, 0.6418, 0.7281, 0.6672, 0.7254, 0.6671, 0.7245, 0.6417, 0.7309, 0.6672, 0.7281, 0.6672, 0.7282, 0.6418, 0.717, 0.6674, 0.7142, 0.6675, 0.7102, 0.6422, 0.7198, 0.6672, 0.717, 0.6674, 0.7138, 0.642, 0.7226, 0.6671, 0.7198, 0.6672, 0.7174, 0.6419, 0.7231, 0.5434, 0.7236, 0.5869, 0.7188, 0.587, 0.7284, 0.5437, 0.7284, 0.587, 0.7236, 0.5869, 0.7332, 0.5871, 0.7284, 0.587, 0.7284, 0.5437, 0.7091, 0.5873, 0.7043, 0.5875, 0.7019, 0.5445, 0.7139, 0.5871, 0.7091, 0.5873, 0.7071, 0.544, 0.7188, 0.587, 0.7139, 0.5871, 0.7124, 0.5436, 0.6873, 0.6146, 0.6876, 0.6003, 0.693, 0.6004, 0.6831, 0.6144, 0.6834, 0.5996, 0.6876, 0.6003, 0.6792, 0.6149, 0.6786, 0.5984, 0.6834, 0.5996, 0.6752, 0.6152, 0.674, 0.6003, 0.6786, 0.5984, 0.6856, 0.6357, 0.6873, 0.6146, 0.6911, 0.6151, 0.6833, 0.6357, 0.6831, 0.6144, 0.6873, 0.6146, 0.6813, 0.6363, 0.6792, 0.6149, 0.6831, 0.6144, 0.6788, 0.6365, 0.6752, 0.6152, 0.6792, 0.6149, 0.6361, 0.5565, 0.6355, 0.5287, 0.6397, 0.5285, 0.6458, 0.5564, 0.6482, 0.5289, 0.6502, 0.5291, 0.6427, 0.5562, 0.6438, 0.5285, 0.6482, 0.5289, 0.6392, 0.5562, 0.6397, 0.5285, 0.6438, 0.5285, 0.6401, 0.5829, 0.6361, 0.5565, 0.6392, 0.5562, 0.6464, 0.5826, 0.6458, 0.5564, 0.6495, 0.5564, 0.6444, 0.5827, 0.6427, 0.5562, 0.6458, 0.5564, 0.6421, 0.5828, 0.6392, 0.5562, 0.6427, 0.5562, 0.6454, 0.6099, 0.645, 0.5931, 0.6482, 0.5931, 0.6419, 0.6101, 0.6415, 0.5933, 0.645, 0.5931, 0.652, 0.6102, 0.6516, 0.5931, 0.6551, 0.5928, 0.6486, 0.6102, 0.6482, 0.5931, 0.6516, 0.5931, 0.6481, 0.6249, 0.6454, 0.6099, 0.6486, 0.6102, 0.6465, 0.6249, 0.6419, 0.6101, 0.6454, 0.6099, 0.6515, 0.6254, 0.652, 0.6102, 0.6551, 0.6098, 0.6497, 0.6254, 0.6486, 0.6102, 0.652, 0.6102, 0.681, 0.5643, 0.6814, 0.5272, 0.6871, 0.5289, 0.677, 0.5643, 0.6754, 0.5272, 0.6814, 0.5272, 0.6734, 0.5642, 0.6702, 0.5292, 0.6754, 0.5272, 0.6694, 0.5644, 0.665, 0.5293, 0.6702, 0.5292, 0.68, 0.5943, 0.681, 0.5643, 0.6846, 0.5642, 0.6775, 0.5943, 0.677, 0.5643, 0.681, 0.5643, 0.6753, 0.5941, 0.6734, 0.5642, 0.677, 0.5643, 0.6729, 0.5941, 0.6694, 0.5644, 0.6734, 0.5642, 0.4647, 0.5701, 0.4666, 0.5749, 0.4609, 0.5775, 0.5923, 0.6332, 0.5895, 0.644, 0.5818, 0.6411, 0.4586, 0.5602, 0.4616, 0.554, 0.471, 0.5583, 0.4451, 0.5724, 0.4422, 0.583, 0.4383, 0.5846, 0.4541, 0.5896, 0.4528, 0.5952, 0.4437, 0.5951, 0.4722, 0.581, 0.4722, 0.5735, 0.4773, 0.5723, 0.5916, 0.6297, 0.5923, 0.6332, 0.5859, 0.6363, 0.6068, 0.6493, 0.6012, 0.6472, 0.602, 0.6414, 0.5966, 0.6558, 0.5955, 0.6511, 0.5994, 0.6521, 0.5793, 0.6404, 0.5818, 0.6411, 0.5833, 0.6469, 0.4554, 0.5827, 0.4538, 0.5762, 0.4609, 0.5775, 0.5978, 0.639, 0.5975, 0.6457, 0.5895, 0.644, 0.4507, 0.5654, 0.4476, 0.5581, 0.4616, 0.554, 0.4722, 0.581, 0.4749, 0.5878, 0.468, 0.5957, 0.5916, 0.6297, 0.602, 0.631, 0.5978, 0.639, 0.5861, 0.6556, 0.5822, 0.6501, 0.5833, 0.6469, 0.4649, 0.5892, 0.468, 0.5957, 0.4528, 0.5952, 0.5861, 0.6556, 0.5884, 0.6492, 0.5955, 0.6511, 0.4554, 0.5827, 0.4516, 0.5857, 0.4497, 0.5803, 0.602, 0.6414, 0.6012, 0.6472, 0.5975, 0.6457, 0.4451, 0.5724, 0.4402, 0.5705, 0.4476, 0.5581, 0.602, 0.631, 0.6066, 0.6395, 0.602, 0.6414, 0.5916, 0.6297, 0.5855, 0.6327, 0.5842, 0.6277, 0.603, 0.6566, 0.6068, 0.6493, 0.6129, 0.6515, 0.5966, 0.6558, 0.603, 0.6566, 0.6066, 0.6622, 0.5855, 0.6327, 0.5793, 0.6404, 0.5765, 0.6398, 0.602, 0.631, 0.5916, 0.6297, 0.5917, 0.6219, 0.5822, 0.6501, 0.5861, 0.6556, 0.583, 0.6612, 0.5861, 0.6556, 0.5966, 0.6558, 0.5975, 0.6622, 0.6066, 0.6395, 0.602, 0.631, 0.6051, 0.6254, 0.4722, 0.5735, 0.4666, 0.5749, 0.4647, 0.5701, 0.4722, 0.581, 0.4649, 0.5892, 0.4617, 0.5845, 0.4649, 0.5892, 0.4541, 0.5896, 0.4554, 0.5827, 0.4541, 0.5896, 0.4475, 0.5902, 0.4516, 0.5857, 0.4422, 0.583, 0.4497, 0.5803, 0.4516, 0.5857, 0.4451, 0.5724, 0.4507, 0.5654, 0.4533, 0.5698, 0.4507, 0.5654, 0.4586, 0.5602, 0.4594, 0.5699, 0.4586, 0.5602, 0.4699, 0.5656, 0.4647, 0.5701, 0.4662, 0.5802, 0.4617, 0.5845, 0.4609, 0.5775, 0.5884, 0.6492, 0.5833, 0.6469, 0.5818, 0.6411, 0.4475, 0.5902, 0.4437, 0.5951, 0.4383, 0.5846, 0.4699, 0.5656, 0.471, 0.5583, 0.4773, 0.5723, 0.6068, 0.6493, 0.603, 0.6566, 0.5994, 0.6521, 0.5793, 0.6404, 0.5855, 0.6327, 0.5859, 0.6363, 0.4538, 0.5762, 0.4533, 0.5698, 0.4594, 0.5699, 0.5955, 0.6511, 0.5884, 0.6492, 0.5895, 0.644, 0.4505, 0.5743, 0.4533, 0.5698, 0.4538, 0.5762, 0.5994, 0.6521, 0.5955, 0.6511, 0.5975, 0.6457, 0.6066, 0.6395, 0.6121, 0.6372, 0.6129, 0.6515, 0.5822, 0.6501, 0.5787, 0.6539, 0.5765, 0.6398, 0.4722, 0.5735, 0.4722, 0.581, 0.4662, 0.5802, 0.4422, 0.583, 0.4451, 0.5724, 0.4505, 0.5743, 0.5419, 0.6242, 0.5443, 0.6307, 0.5366, 0.6332, 0.4073, 0.5764, 0.4046, 0.5901, 0.3956, 0.5874, 0.5373, 0.616, 0.5388, 0.6035, 0.5495, 0.6095, 0.5165, 0.6246, 0.5157, 0.6375, 0.5066, 0.6399, 0.5269, 0.6484, 0.5248, 0.6554, 0.5131, 0.6543, 0.5508, 0.6397, 0.5522, 0.6294, 0.5547, 0.6293, 0.4063, 0.5719, 0.4073, 0.5764, 0.399, 0.5807, 0.4265, 0.5973, 0.4202, 0.5951, 0.4199, 0.587, 0.4131, 0.6058, 0.4115, 0.5996, 0.4166, 0.601, 0.3903, 0.586, 0.3956, 0.5874, 0.3961, 0.5943, 0.5291, 0.6396, 0.5275, 0.6309, 0.5366, 0.6332, 0.4146, 0.5837, 0.414, 0.5925, 0.4046, 0.5901, 0.5241, 0.6166, 0.5206, 0.6065, 0.5388, 0.6035, 0.5508, 0.6397, 0.553, 0.6495, 0.5439, 0.6578, 0.4063, 0.5719, 0.4199, 0.5735, 0.4146, 0.5837, 0.3994, 0.6056, 0.3943, 0.5985, 0.3961, 0.5943, 0.5407, 0.6489, 0.5439, 0.6578, 0.5248, 0.6554, 0.3994, 0.6056, 0.4034, 0.5971, 0.4115, 0.5996, 0.5291, 0.6396, 0.5243, 0.643, 0.522, 0.6356, 0.4199, 0.587, 0.4202, 0.5951, 0.414, 0.5925, 0.5165, 0.6246, 0.5102, 0.6216, 0.5206, 0.6065, 0.4199, 0.5735, 0.426, 0.5845, 0.4199, 0.587, 0.4063, 0.5719, 0.3984, 0.576, 0.3965, 0.5697, 0.4213, 0.6069, 0.4265, 0.5973, 0.4344, 0.6002, 0.4131, 0.6058, 0.4213, 0.6069, 0.426, 0.6141, 0.3984, 0.576, 0.3903, 0.586, 0.3828, 0.5843, 0.4199, 0.5735, 0.4063, 0.5719, 0.4063, 0.562, 0.3943, 0.5985, 0.3994, 0.6056, 0.3953, 0.6129, 0.3994, 0.6056, 0.4131, 0.6058, 0.4142, 0.614, 0.426, 0.5845, 0.4199, 0.5735, 0.4239, 0.5662, 0.5522, 0.6294, 0.5443, 0.6307, 0.5419, 0.6242, 0.5508, 0.6397, 0.5407, 0.6489, 0.5371, 0.6423, 0.5407, 0.6489, 0.5269, 0.6484, 0.5291, 0.6396, 0.5269, 0.6484, 0.5185, 0.6484, 0.5243, 0.643, 0.5157, 0.6375, 0.522, 0.6356, 0.5243, 0.643, 0.5165, 0.6246, 0.5241, 0.6166, 0.5272, 0.6225, 0.5241, 0.6166, 0.5373, 0.616, 0.5351, 0.6231, 0.5373, 0.616, 0.5486, 0.619, 0.5419, 0.6242, 0.5433, 0.6373, 0.5371, 0.6423, 0.5366, 0.6332, 0.4034, 0.5971, 0.3961, 0.5943, 0.3956, 0.5874, 0.5185, 0.6484, 0.5131, 0.6543, 0.5066, 0.6399, 0.5486, 0.619, 0.5495, 0.6095, 0.5547, 0.6293, 0.4265, 0.5973, 0.4213, 0.6069, 0.4166, 0.601, 0.3903, 0.586, 0.3984, 0.576, 0.399, 0.5807, 0.5275, 0.6309, 0.5272, 0.6225, 0.5351, 0.6231, 0.4115, 0.5996, 0.4034, 0.5971, 0.4046, 0.5901, 0.5233, 0.6279, 0.5272, 0.6225, 0.5275, 0.6309, 0.4166, 0.601, 0.4115, 0.5996, 0.414, 0.5925, 0.426, 0.5845, 0.433, 0.5814, 0.4344, 0.6002, 0.3943, 0.5985, 0.3896, 0.6032, 0.3828, 0.5843, 0.5522, 0.6294, 0.5508, 0.6397, 0.5433, 0.6373, 0.5157, 0.6375, 0.5165, 0.6246, 0.5233, 0.6279, 0.5719, 0.5984, 0.5627, 0.5976, 0.563, 0.5895, 0.445, 0.6113, 0.4485, 0.6053, 0.4567, 0.6097, 0.5612, 0.6006, 0.5627, 0.5976, 0.5719, 0.5984, 0.5847, 0.6018, 0.5812, 0.5993, 0.5818, 0.5896, 0.5864, 0.5807, 0.5821, 0.5848, 0.5728, 0.5792, 0.5616, 0.5799, 0.5634, 0.5823, 0.563, 0.5895, 0.5725, 0.5881, 0.5728, 0.5792, 0.5821, 0.5848, 0.4667, 0.6142, 0.4562, 0.6141, 0.4567, 0.6097, 0.5702, 0.6031, 0.5719, 0.5984, 0.5812, 0.5993, 0.572, 0.5728, 0.5728, 0.5792, 0.5634, 0.5823, 0.4485, 0.6018, 0.4572, 0.6029, 0.4567, 0.6097, 0.4711, 0.6148, 0.4691, 0.6237, 0.4656, 0.6218, 0.4691, 0.6237, 0.4539, 0.6309, 0.455, 0.6234, 0.442, 0.6108, 0.4485, 0.6018, 0.4485, 0.6053, 0.4572, 0.6029, 0.4711, 0.6045, 0.4676, 0.6056, 0.4539, 0.6309, 0.4455, 0.621, 0.4471, 0.6193, 0.5725, 0.5881, 0.563, 0.5895, 0.5634, 0.5823, 0.4471, 0.6193, 0.445, 0.6113, 0.4562, 0.6141, 0.5875, 0.5902, 0.5818, 0.5896, 0.5821, 0.5848, 0.5563, 0.5897, 0.563, 0.5895, 0.5627, 0.5976, 0.5719, 0.5984, 0.5725, 0.5881, 0.5818, 0.5896, 0.4562, 0.6141, 0.4667, 0.6142, 0.4656, 0.6218, 0.4711, 0.6148, 0.4667, 0.6142, 0.4676, 0.6056, 0.442, 0.6108, 0.445, 0.6113, 0.4471, 0.6193])
me_mesh_001.materials.append(mat_restaurant_003)
me_mesh_001.update()
me_mesh_001.normals_split_custom_set([tuple(v) for v in zip(*[iter([0.949, -0.2876, 0.1294, 0.949, -0.2876, 0.1294, 0.949, -0.2876, 0.1294, 0.7275, 0.6817, 0.07768, 0.7275, 0.6817, 0.07768, 0.7275, 0.6817, 0.07768, -0.2272, 0.9733, 0.03337, -0.2272, 0.9733, 0.03337, -0.2272, 0.9733, 0.03289, -0.9562, 0.2898, 0.04139, -0.9562, 0.2898, 0.04139, -0.9562, 0.2898, 0.04139, -0.7265, -0.6808, 0.09357, -0.7265, -0.6808, 0.09357, -0.7265, -0.6808, 0.09357, 0.2252, -0.9646, 0.1372, 0.2252, -0.9646, 0.1372, 0.2252, -0.9646, 0.1372, 0.9552, -0.2894, -0.06103, 0.9552, -0.2895, -0.06103, 0.9552, -0.2894, -0.06103, 0.7296, 0.6837, 0.01702, 0.7295, 0.6837, 0.01834, 0.7296, 0.6837, 0.01702, -0.2265, 0.9698, 0.09006, -0.2265, 0.97, 0.08848, -0.2264, 0.9699, 0.09006, -0.9536, 0.289, 0.0844, -0.9535, 0.2889, 0.08545, -0.9536, 0.2891, 0.08373, -0.7296, -0.6837, 0.01375, -0.7296, -0.6838, 0.006105, -0.7296, -0.6838, 0.006158, 0.2269, -0.9717, -0.06576, 0.2269, -0.9716, -0.06715, 0.2269, -0.9717, -0.06567, 0.9549, -0.2894, 0.06706, 0.9549, -0.2893, 0.06706, 0.9549, -0.2894, 0.06706, 0.7295, 0.6837, 0.01834, 0.7294, 0.6835, 0.02772, 0.7293, 0.6836, 0.02745, -0.2273, 0.9736, -0.01822, -0.2273, 0.9736, -0.01842, -0.2273, 0.9736, -0.01837, -0.9567, 0.2899, -0.02752, -0.9567, 0.2899, -0.02786, -0.9567, 0.2899, -0.02752, -0.7296, -0.6838, 0.006105, -0.7297, -0.6838, 0.009163, -0.7296, -0.6838, 0.009032, 0.227, -0.9722, 0.05761, 0.2269, -0.9722, 0.05761, 0.227, -0.9722, 0.05794, 0.9558, -0.2896, 0.04958, 0.9559, -0.2896, 0.04882, 0.9558, -0.2897, 0.04958, 0.7297, 0.6838, -0.002909, 0.7297, 0.6838, -0.002908, 0.7297, 0.6838, -0.002909, -0.2271, 0.9727, -0.04738, -0.2271, 0.9727, -0.04738, -0.2271, 0.9727, -0.04738, -0.9563, 0.2898, -0.03937, -0.9563, 0.2898, -0.03937, -0.9563, 0.2898, -0.03937, -0.7296, -0.6838, 0.01315, -0.7296, -0.6837, 0.01375, -0.7296, -0.6838, 0.01315, 0.227, -0.9722, 0.05758, 0.227, -0.9722, 0.05792, 0.227, -0.9722, 0.05758, 0.6083, -0.7928, -0.03817, 0.6632, -0.7482, -0.0214, 0.6549, -0.7552, -0.02746, -0.1866, -0.2334, 0.9543, -0.3312, -0.3103, 0.8911, -0.321, -0.3048, 0.8967, -0.6044, 0.7907, 0.09767, -0.6339, 0.7717, 0.05038, -0.641, 0.7662, 0.04423, 0.1621, 0.3711, -0.9143, 0.3521, 0.33, -0.8759, 0.3544, 0.3474, -0.8682, 0.6634, -0.748, -0.0213, 0.6936, -0.7201, 0.02006, 0.6938, -0.7199, 0.01996, -0.3311, -0.3103, 0.8911, -0.4296, -0.4026, 0.8083, -0.4296, -0.4026, 0.8083, -0.634, 0.7717, 0.05035, -0.6732, 0.7392, 0.0213, -0.6729, 0.7394, 0.02135, 0.3521, 0.33, -0.8759, 0.4605, 0.4315, -0.7757, 0.4609, 0.4316, -0.7755, -0.7234, -0.6904, 0.006155, -0.7185, -0.6955, 0.01226, -0.7232, -0.6906, 0.006153, -0.2166, 0.2311, 0.9485, -0.2166, 0.2311, 0.9485, -0.2166, 0.2311, 0.9485, 0.7093, 0.7046, -0.02134, 0.7094, 0.7045, -0.02145, 0.7094, 0.7045, -0.02145, 0.2276, -0.2429, -0.943, 0.2276, -0.2429, -0.943, 0.2276, -0.2429, -0.943, -0.7227, -0.691, 0.0154, -0.7223, -0.6914, 0.01523, -0.7226, -0.6911, 0.01509, -0.6249, 0.6668, 0.4062, -0.6249, 0.6668, 0.4062, -0.6251, 0.6666, 0.406, 0.7366, 0.6761, 0.01553, 0.7366, 0.6761, 0.01553, 0.7366, 0.6761, 0.01553, 0.6322, -0.6745, -0.3814, 0.6322, -0.6745, -0.3814, 0.6322, -0.6745, -0.3814, -0.2058, -0.9786, 0.007168, -0.2058, -0.9786, 0.007497, -0.2058, -0.9786, 0.007497, -0.8841, 0.1856, 0.4288, -0.884, 0.1856, 0.4291, -0.8841, 0.1857, 0.4288, 0.2056, 0.9786, -0.001616, 0.2056, 0.9786, -0.001616, 0.2056, 0.9786, -0.001616, 0.8916, -0.1872, -0.4123, 0.8916, -0.1872, -0.4123, 0.8916, -0.1872, -0.4123, -0.2197, -0.9748, 0.03811, -0.2197, -0.9749, 0.03668, -0.2197, -0.9749, 0.03668, -0.9761, 0.205, -0.07195, -0.976, 0.2049, -0.07324, -0.976, 0.2049, -0.07324, 0.1903, 0.9809, 0.03958, 0.1903, 0.9809, 0.03958, 0.1903, 0.9809, 0.03958, 0.967, -0.2031, 0.154, 0.9667, -0.203, 0.1556, 0.9667, -0.203, 0.1556, -0.2081, -0.9781, 0.00449, -0.2138, -0.9768, 0.01371, -0.2084, -0.978, 0.004564, -0.7213, 0.1514, -0.6758, -0.7213, 0.1514, -0.6758, -0.7213, 0.1514, -0.6758, 0.1963, 0.9804, 0.01514, 0.1968, 0.9804, 0.01384, 0.1968, 0.9803, 0.01379, 0.7017, -0.1473, 0.697, 0.7016, -0.1475, 0.6971, 0.7016, -0.1475, 0.6971, -0.2116, -0.9772, 0.01534, -0.2116, -0.9772, 0.01534, -0.2116, -0.9772, 0.01534, -0.8482, 0.1781, -0.4989, -0.8474, 0.1779, -0.5002, -0.8474, 0.1779, -0.5002, 0.1994, 0.9798, 0.01512, 0.1994, 0.9798, 0.01512, 0.1994, 0.9798, 0.01512, 0.832, -0.1747, 0.5266, 0.8313, -0.1747, 0.5277, 0.8313, -0.1747, 0.5277, -0.4937, -0.02252, 0.8693, -0.4937, -0.02252, 0.8693, -0.4937, -0.02252, 0.8693, 0.4389, -0.05431, -0.8969, 0.4384, -0.05424, -0.8971, 0.4389, -0.05431, -0.8969, -0.05924, -0.9679, 0.2442, -0.06001, -0.9679, 0.2442, -0.05924, -0.9679, 0.2442, -0.9061, 0.217, 0.3631, -0.9061, 0.217, 0.3631, -0.9061, 0.217, 0.3631, 0.1044, 0.8829, 0.4578, 0.1044, 0.8829, 0.4578, 0.1044, 0.8829, 0.4578, 0.9969, -0.07635, 0.01828, 0.9969, -0.07653, 0.0182, 0.9969, -0.07635, 0.01828, 0.1009, -0.821, -0.5619, 0.1009, -0.821, -0.5619, 0.1005, -0.821, -0.562, 0.02838, -0.3002, -0.9535, 0.02838, -0.3002, -0.9535, 0.02838, -0.3002, -0.9535, 0.6117, 0.4512, -0.6498, 0.6117, 0.4512, -0.6498, 0.6117, 0.4512, -0.6498, 0.9844, 0.1319, -0.1161, 0.9844, 0.1319, -0.1161, 0.9844, 0.1319, -0.1161, -0.5533, 0.5399, 0.6343, -0.5533, 0.5399, 0.6343, -0.5535, 0.5397, 0.6343, 0.3945, 0.1394, -0.9083, 0.3945, 0.1394, -0.9083, 0.3945, 0.1394, -0.9083, -0.7312, -0.6818, -0.02135, -0.7312, -0.6818, -0.02135, -0.7311, -0.6819, -0.0214, 0.3445, 0.7284, 0.5923, 0.345, 0.7281, 0.5924, 0.3449, 0.7283, 0.5922, -0.7544, -0.5859, -0.2959, -0.7544, -0.5859, -0.2959, -0.7544, -0.5859, -0.2959, 0.3348, 0.02752, -0.9419, 0.3352, 0.0275, -0.9417, 0.3348, 0.02752, -0.9419, -0.2162, 0.9038, 0.3694, -0.2162, 0.9038, 0.3694, -0.2162, 0.9038, 0.3694, 0.4844, 0.3927, -0.7818, 0.4844, 0.3927, -0.7818, 0.4844, 0.3927, -0.7818, -0.4279, 0.5628, 0.7072, -0.4279, 0.5628, 0.7072, -0.4279, 0.5628, 0.7072, 0.6907, -0.5576, -0.4605, 0.691, -0.5577, -0.46, 0.691, -0.5577, -0.46, -0.7726, -0.1096, 0.6254, -0.7728, -0.1096, 0.6251, -0.7728, -0.1096, 0.6251, 0.5929, -0.673, -0.4422, 0.5932, -0.6733, -0.4414, 0.5929, -0.673, -0.4422, 0.5466, -0.6641, -0.5101, 0.5466, -0.6641, -0.5101, 0.5466, -0.6641, -0.5101, -0.05735, 0.3477, -0.9358, -0.05668, 0.3478, -0.9359, -0.05735, 0.3477, -0.9358, 0.5801, 0.6935, -0.4272, 0.58, 0.6935, -0.4273, 0.5796, 0.6938, -0.4274, 0.635, -0.7171, 0.2872, 0.635, -0.7171, 0.2872, 0.635, -0.7172, 0.2868, 0.2228, -0.6323, -0.742, 0.2242, -0.6317, -0.7421, 0.2235, -0.6322, -0.7419, 0.9723, 0.233, -0.01831, 0.9723, 0.2329, -0.01841, 0.9723, 0.233, -0.01831, 0.4132, 0.7048, -0.5766, 0.4137, 0.7047, -0.5765, 0.4132, 0.7048, -0.5766, -0.323, -0.4618, -0.8261, -0.323, -0.4618, -0.8261, -0.3229, -0.4616, -0.8263, -0.3224, -0.1079, 0.9404, -0.3222, -0.108, 0.9405, -0.3222, -0.108, 0.9405, -0.09783, 0.5203, 0.8484, -0.09783, 0.5203, 0.8484, -0.09783, 0.5203, 0.8484, -0.3966, 0.8363, 0.3787, -0.3966, 0.8363, 0.3787, -0.3966, 0.8363, 0.3787, -0.496, 0.677, 0.5437, -0.496, 0.677, 0.5437, -0.496, 0.677, 0.5437, -0.4985, 0.3133, 0.8083, -0.4985, 0.3133, 0.8083, -0.4985, 0.3133, 0.8083, -0.6908, -0.2759, 0.6683, -0.6908, -0.2757, 0.6684, -0.6908, -0.2759, 0.6683, -0.756, 0.3404, 0.5591, -0.7563, 0.3402, 0.5588, -0.756, 0.3403, 0.5591, -0.5093, -0.2064, 0.8355, -0.5096, -0.2065, 0.8353, -0.5093, -0.2063, 0.8355, -0.2256, 0.5341, 0.8148, -0.2256, 0.5342, 0.8147, -0.2256, 0.5342, 0.8147, 0.08781, -0.3863, -0.9182, 0.08781, -0.3863, -0.9182, 0.08781, -0.3863, -0.9182, -0.5598, 0.8167, 0.1404, -0.5598, 0.8167, 0.1404, -0.5597, 0.8165, 0.1419, 0.7195, -0.6885, 0.09122, 0.7195, -0.6885, 0.09122, 0.7195, -0.6885, 0.09122, 0.3079, -0.2278, -0.9237, 0.3079, -0.2278, -0.9237, 0.3079, -0.2278, -0.9237, 0.6469, -0.7028, -0.2958, 0.647, -0.7028, -0.2958, 0.647, -0.7028, -0.2958, -0.604, 0.04508, 0.7957, -0.604, 0.04518, 0.7957, -0.604, 0.04508, 0.7957, 0.4256, -0.5318, -0.7321, 0.4184, -0.5346, -0.7342, 0.4263, -0.5312, -0.7322, -0.8467, 0.143, 0.5126, -0.8467, 0.143, 0.5126, -0.8467, 0.143, 0.5126, 0.5176, -0.3898, -0.7617, 0.5176, -0.3898, -0.7617, 0.5176, -0.3898, -0.7617, -0.4416, -0.1734, -0.8803, -0.4413, -0.1734, -0.8805, -0.4416, -0.1734, -0.8803, 0.7686, 0.3662, 0.5246, 0.7686, 0.3662, 0.5246, 0.7686, 0.3662, 0.5246, 0.07342, 0.4776, 0.8755, 0.07357, 0.4779, 0.8753, 0.07357, 0.4779, 0.8753, -0.7681, 0.1482, 0.623, -0.768, 0.1478, 0.6231, -0.7681, 0.1482, 0.623, -0.3895, 0.05973, -0.9191, -0.3895, 0.05973, -0.9191, -0.3898, 0.05958, -0.919, -0.2528, -0.2703, 0.929, -0.2527, -0.27, 0.9291, -0.253, -0.2703, 0.9289, -0.8871, -0.4476, -0.1129, -0.8871, -0.4476, -0.1129, -0.8871, -0.4476, -0.1129, 0.1055, -0.4283, -0.8975, 0.1061, -0.4283, -0.8974, 0.1055, -0.4283, -0.8975, 0.5346, 0.6498, -0.5403, 0.5352, 0.6494, -0.5401, 0.5344, 0.65, -0.5403, -0.1899, 0.7355, 0.6504, -0.1898, 0.7354, 0.6506, -0.1898, 0.7354, 0.6506, -0.4512, -0.5225, 0.7235, -0.4512, -0.5225, 0.7235, -0.4512, -0.5225, 0.7235, 0.1971, -0.5838, 0.7876, 0.1971, -0.5838, 0.7876, 0.1972, -0.5833, 0.788, 0.6444, 0.3049, 0.7013, 0.6439, 0.3053, 0.7016, 0.6439, 0.305, 0.7017, 0.07052, 0.7464, 0.6617, 0.0707, 0.7465, 0.6617, 0.0707, 0.7465, 0.6617, 0.2193, 0.1048, -0.97, 0.2193, 0.1048, -0.97, 0.2193, 0.1048, -0.97, 0.4749, -0.3, 0.8273, 0.468, -0.2924, 0.8339, 0.4692, -0.2927, 0.8332, -0.6053, -0.4033, -0.6863, -0.6054, -0.4031, -0.6863, -0.6056, -0.403, -0.6862, 0.3113, 0.8456, -0.4336, 0.3111, 0.8457, -0.4337, 0.3113, 0.8456, -0.4336, -0.2904, -0.9536, -0.07936, -0.2904, -0.9536, -0.07936, -0.2904, -0.9536, -0.07936, 0.4377, 0.08099, 0.8955, 0.4379, 0.08106, 0.8954, 0.4379, 0.08094, 0.8954, 0.6282, 0.3655, -0.6868, 0.6282, 0.3655, -0.6868, 0.6282, 0.3655, -0.6868, 0.6701, 0.1169, 0.733, 0.6701, 0.1169, 0.733, 0.6701, 0.1169, 0.733, 0.1921, 0.2476, -0.9496, 0.1921, 0.2476, -0.9496, 0.1918, 0.2476, -0.9497, -0.3327, 0.08401, 0.9393, -0.3327, 0.08401, 0.9393, -0.3324, 0.08407, 0.9394, -0.3192, -0.3134, -0.8944, -0.3193, -0.3125, -0.8947, -0.3193, -0.3125, -0.8947, -0.4327, -0.02528, 0.9012, -0.4327, -0.02529, 0.9012, -0.4327, -0.02529, 0.9012, -0.385, -0.09382, 0.9181, -0.385, -0.09382, 0.9181, -0.3849, -0.09354, 0.9182, 0.7606, -0.3949, 0.5153, 0.7606, -0.3949, 0.5153, 0.7606, -0.3949, 0.5153, 0.7513, 0.4868, 0.4456, 0.7513, 0.4868, 0.4457, 0.7513, 0.4868, 0.4457, -0.8442, 0.3019, 0.4429, -0.8442, 0.3019, 0.4429, -0.8443, 0.3021, 0.4425, -0.2136, -0.4492, 0.8675, -0.2131, -0.449, 0.8678, -0.2131, -0.4498, 0.8673, 0.113, 0.8257, 0.5526, 0.113, 0.8257, 0.5526, 0.113, 0.8257, 0.5526, 0.8496, 0.2866, 0.4428, 0.8496, 0.2865, 0.4427, 0.8496, 0.2867, 0.4427, 0.03079, -0.8487, 0.5279, 0.03053, -0.8485, 0.5283, 0.03079, -0.8487, 0.5279, -0.5158, 0.197, -0.8337, -0.5161, 0.1971, -0.8336, -0.5158, 0.197, -0.8337, 0.05209, 0.5586, -0.8278, 0.05209, 0.5586, -0.8278, 0.05208, 0.559, -0.8275, 0.5843, 0.2056, -0.7851, 0.5843, 0.2056, -0.7851, 0.5847, 0.2056, -0.7848, 0.3757, 0.1546, -0.9138, 0.3757, 0.1546, -0.9138, 0.3757, 0.1546, -0.9138, 0.05252, 0.5176, -0.854, 0.0533, 0.5176, -0.854, 0.0533, 0.5176, -0.854, -0.493, -0.2897, -0.8204, -0.493, -0.2897, -0.8204, -0.493, -0.2897, -0.8204, 0.1021, -0.1649, -0.981, 0.102, -0.1646, -0.9811, 0.1022, -0.1651, -0.981, -0.5916, -0.08446, -0.8018, -0.5912, -0.08442, -0.8021, -0.5912, -0.08437, -0.8021, 0.09354, 0.4481, -0.8891, 0.09355, 0.4483, -0.889, 0.09352, 0.4481, -0.8891, 0.1604, -0.5751, 0.8022, 0.1604, -0.5751, 0.8022, 0.1604, -0.5751, 0.8022, 0.7588, -0.03327, -0.6505, 0.7588, -0.03327, -0.6505, 0.7588, -0.03327, -0.6505, -0.7276, 0.3457, 0.5925, -0.7276, 0.3457, 0.5925, -0.7277, 0.3457, 0.5924, 0.7323, -0.1283, 0.6688, 0.7323, -0.1283, 0.6688, 0.7323, -0.1283, 0.6688, -0.6728, 0.05392, 0.7378, -0.6728, 0.0541, 0.7378, -0.6729, 0.0541, 0.7378, -0.2837, -0.03763, -0.9582, -0.2835, -0.03808, -0.9582, -0.2835, -0.03808, -0.9582, -0.01105, -0.3539, 0.9352, -0.01112, -0.354, 0.9352, -0.01079, -0.3541, 0.9351, -0.03663, -0.3341, -0.9418, -0.03663, -0.3341, -0.9418, -0.03663, -0.3341, -0.9418, -0.04068, 0.2282, 0.9728, -0.04068, 0.2282, 0.9728, -0.04068, 0.2282, 0.9728, 0.3198, -0.8592, 0.3993, 0.3198, -0.8592, 0.3993, 0.3191, -0.8593, 0.3996, 0.01686, 0.9703, 0.2412, 0.01667, 0.9703, 0.2412, 0.01686, 0.9703, 0.2412, -0.01522, 0.6877, -0.7258, -0.01522, 0.6877, -0.7258, -0.01522, 0.6877, -0.7258, -0.2672, 0.1979, -0.9431, -0.2672, 0.1979, -0.9431, -0.2672, 0.1979, -0.9431, 0.01576, -0.2871, -0.9578, 0.01578, -0.2876, -0.9576, 0.01578, -0.2876, -0.9576, -0.005437, 0.09903, 0.9951, -0.005437, 0.09903, 0.9951, -0.005437, 0.09903, 0.9951, -0.9985, -0.0548, -1.886e-06, -0.9985, -0.0548, -2.607e-06, -0.9985, -0.0548, -5.979e-07, 0.04764, -0.868, -0.4943, 0.04764, -0.868, -0.4943, 0.04764, -0.868, -0.4943, 0.374, -0.2031, -0.9049, 0.3735, -0.2031, -0.9051, 0.374, -0.2031, -0.9049, 0.4771, 0.6521, -0.5892, 0.4768, 0.6525, -0.5889, 0.4771, 0.6521, -0.5892, 0.2814, 0.2658, -0.922, 0.2817, 0.2657, -0.922, 0.2816, 0.2655, -0.9221, -0.09494, -0.1403, 0.9856, -0.09494, -0.1403, 0.9856, -0.09494, -0.1403, 0.9856, -0.9395, -0.08171, 0.3326, -0.9395, -0.08175, 0.3326, -0.9395, -0.08175, 0.3326, 0.7453, 0.6667, 0.0, 0.7453, 0.6667, 0.0, 0.7457, 0.6663, 5.882e-08, -0.6147, 0.08128, 0.7845, -0.6148, 0.08095, 0.7845, -0.6112, 0.0848, 0.7869, 0.119, -0.7478, 0.6532, 0.119, -0.7479, 0.6531, 0.119, -0.748, 0.6529, 0.8918, -0.2781, 0.3569, 0.8917, -0.2782, 0.357, 0.8917, -0.2783, 0.3571, -0.6805, 0.6747, 0.2858, -0.6802, 0.6746, 0.2868, -0.6805, 0.6747, 0.2858, -0.6105, 0.0755, 0.7884, -0.6147, 0.08128, 0.7845, -0.6094, 0.07625, 0.7892, 0.7253, 0.4744, 0.4989, 0.726, 0.4747, 0.4976, 0.7256, 0.474, 0.4988, 0.007487, -0.1364, -0.9906, 0.007487, -0.1364, -0.9906, 0.007487, -0.1364, -0.9906, -0.01568, 0.2856, 0.9582, -0.01568, 0.2856, 0.9582, -0.01568, 0.2856, 0.9582, 0.04386, -0.799, -0.5997, 0.04385, -0.7988, -0.5999, 0.04385, -0.7988, -0.5999, -0.6257, 0.7801, 0.0, -0.6257, 0.7801, 0.0, -0.6257, 0.7801, 0.0, -0.1579, 0.1768, -0.9715, -0.1579, 0.1768, -0.9715, -0.1578, 0.1764, -0.9716, 0.009702, -0.1768, 0.9842, 0.009702, -0.1768, 0.9842, 0.009702, -0.1768, 0.9842, 0.03696, -0.6733, 0.7384, 0.03696, -0.6733, 0.7384, 0.03696, -0.6733, 0.7384, 0.5905, 0.8071, 0.0, 0.5905, 0.8071, 0.0, 0.5905, 0.8071, 0.0, 0.949, -0.2876, 0.1294, 0.949, -0.2876, 0.1294, 0.949, -0.2876, 0.1294, 0.7275, 0.6817, 0.07768, 0.7275, 0.6817, 0.07768, 0.7275, 0.6817, 0.07768, -0.2272, 0.9733, 0.03337, -0.2273, 0.9733, 0.03304, -0.2272, 0.9733, 0.03304, -0.9562, 0.2898, 0.04139, -0.9562, 0.2898, 0.04139, -0.9562, 0.2898, 0.04139, -0.7265, -0.6808, 0.09357, -0.7265, -0.6808, 0.09357, -0.7265, -0.6808, 0.09357, 0.2252, -0.9646, 0.1372, 0.2252, -0.9646, 0.1372, 0.2252, -0.9646, 0.1372, 0.9552, -0.2895, -0.06103, 0.9552, -0.2895, -0.06103, 0.9552, -0.2894, -0.06103, 0.7295, 0.6837, 0.01834, 0.7293, 0.6836, 0.02745, 0.7296, 0.6837, 0.01702, -0.2265, 0.97, 0.08848, -0.2265, 0.97, 0.08844, -0.2264, 0.9699, 0.09006, -0.9535, 0.2889, 0.08545, -0.9535, 0.2889, 0.08549, -0.9536, 0.2891, 0.08373, -0.7296, -0.6838, 0.006105, -0.7296, -0.6838, 0.009032, -0.7296, -0.6838, 0.006158, 0.2269, -0.9716, -0.06715, 0.2268, -0.9716, -0.06701, 0.2269, -0.9717, -0.06567, 0.9549, -0.2893, 0.06706, 0.9549, -0.2893, 0.06715, 0.9549, -0.2894, 0.06706, 0.7294, 0.6835, 0.02772, 0.7294, 0.6835, 0.02739, 0.7293, 0.6836, 0.02745, -0.2273, 0.9736, -0.01842, -0.2273, 0.9736, -0.01837, -0.2273, 0.9736, -0.01837, -0.9567, 0.2899, -0.02786, -0.9567, 0.2899, -0.02786, -0.9567, 0.2899, -0.02752, -0.7297, -0.6838, 0.009163, -0.7296, -0.6838, 0.009211, -0.7296, -0.6838, 0.009032, 0.2269, -0.9722, 0.05761, 0.2269, -0.9722, 0.05761, 0.227, -0.9722, 0.05794, 0.9558, -0.2896, 0.04958, 0.9559, -0.2896, 0.04891, 0.9559, -0.2896, 0.04882, 0.7297, 0.6838, -0.002909, 0.7297, 0.6838, -0.002908, 0.7297, 0.6838, -0.002908, -0.2271, 0.9727, -0.04738, -0.2271, 0.9727, -0.04738, -0.2271, 0.9727, -0.04738, -0.9563, 0.2898, -0.03937, -0.9563, 0.2898, -0.03937, -0.9563, 0.2898, -0.03937, -0.7296, -0.6837, 0.01375, -0.7296, -0.6838, 0.006158, -0.7296, -0.6838, 0.01315, 0.227, -0.9722, 0.05792, 0.227, -0.9722, 0.05792, 0.227, -0.9722, 0.05758, 0.6548, -0.7553, -0.02746, 0.6068, -0.7941, -0.03491, 0.6083, -0.7928, -0.03813, -0.321, -0.3047, 0.8967, -0.1829, -0.2363, 0.9543, -0.1865, -0.2334, 0.9543, -0.641, 0.7663, 0.04427, -0.6045, 0.7904, 0.09917, -0.6044, 0.7907, 0.09768, 0.3543, 0.3474, -0.8682, 0.1475, 0.3946, -0.9069, 0.1621, 0.3711, -0.9143, 0.6939, -0.7198, 0.01982, 0.6549, -0.7552, -0.02746, 0.6632, -0.7482, -0.0214, -0.4293, -0.4025, 0.8085, -0.321, -0.3048, 0.8967, -0.3312, -0.3103, 0.8911, -0.6729, 0.7394, 0.02136, -0.641, 0.7662, 0.04423, -0.6339, 0.7717, 0.05038, 0.4609, 0.4316, -0.7755, 0.3544, 0.3474, -0.8682, 0.3521, 0.33, -0.8759, -0.7543, -0.6427, 0.1342, -0.7543, -0.6427, 0.1342, -0.7543, -0.6426, 0.1343, -0.2166, 0.2308, 0.9486, -0.2166, 0.2311, 0.9485, -0.2166, 0.2311, 0.9485, 0.6143, 0.7265, 0.3081, 0.6141, 0.7266, 0.3081, 0.6141, 0.7266, 0.3081, 0.2276, -0.2429, -0.943, 0.2276, -0.2429, -0.943, 0.2276, -0.2429, -0.943, -0.7183, -0.6957, 0.01223, -0.7232, -0.6906, 0.006153, -0.7185, -0.6955, 0.01226, -0.6251, 0.6666, 0.406, -0.6249, 0.6668, 0.4062, -0.6249, 0.6668, 0.4062, 0.7408, 0.6716, 0.01206, 0.7406, 0.6718, 0.01256, 0.7406, 0.6718, 0.01256, 0.6321, -0.6745, -0.3814, 0.6321, -0.6745, -0.3814, 0.6321, -0.6745, -0.3814, -0.2037, -0.979, 0.006465, -0.2037, -0.979, 0.006465, -0.2037, -0.979, 0.006465, -0.8825, 0.1937, 0.4286, -0.8824, 0.1937, 0.4288, -0.8824, 0.1937, 0.4288, 0.2452, 0.9691, -0.02619, 0.2452, 0.9691, -0.02619, 0.2454, 0.9691, -0.02611, 0.8916, -0.1873, -0.4122, 0.8916, -0.1873, -0.4122, 0.8916, -0.1873, -0.4122, -0.2073, -0.9775, 0.0397, -0.2073, -0.9774, 0.04112, -0.2073, -0.9774, 0.04112, -0.9761, 0.2048, -0.07328, -0.9762, 0.2048, -0.07165, -0.9761, 0.205, -0.07195, 0.2036, 0.9783, 0.03979, 0.2036, 0.9783, 0.03979, 0.2036, 0.9783, 0.03979, 0.9667, -0.203, 0.1556, 0.967, -0.2029, 0.154, 0.9669, -0.203, 0.1543, -0.1254, -0.9874, 0.09609, -0.1255, -0.9874, 0.09616, -0.1255, -0.9874, 0.09616, -0.7211, 0.1514, -0.6761, -0.7213, 0.1514, -0.6758, -0.7213, 0.1514, -0.6758, 0.1859, 0.9825, 0.00602, 0.1864, 0.9825, 0.005971, 0.1864, 0.9825, 0.005971, 0.7106, -0.07675, 0.6994, 0.7109, -0.07678, 0.6991, 0.7108, -0.07678, 0.6992, -0.2139, -0.9768, 0.01219, -0.2084, -0.978, 0.004564, -0.2138, -0.9768, 0.01371, -0.8474, 0.1779, -0.5002, -0.8481, 0.1781, -0.4991, -0.8481, 0.1781, -0.4991, 0.1968, 0.9803, 0.01529, 0.1968, 0.9803, 0.01379, 0.1968, 0.9804, 0.01384, 0.8313, -0.1747, 0.5276, 0.832, -0.1747, 0.5266, 0.832, -0.1747, 0.5266, -0.5853, -0.07186, 0.8076, -0.5853, -0.07182, 0.8076, -0.5853, -0.07182, 0.8076, 0.3723, 0.1522, -0.9156, 0.3723, 0.1522, -0.9156, 0.3718, 0.1523, -0.9157, -0.04186, -0.521, 0.8526, -0.04255, -0.521, 0.8525, -0.04255, -0.521, 0.8525, -0.9958, 0.0009303, 0.09137, -0.9958, 0.0009303, 0.09137, -0.9958, 0.0009303, 0.09137, 0.1044, 0.8829, 0.4578, 0.1044, 0.8829, 0.4578, 0.1044, 0.8829, 0.4578, 0.9858, -0.1324, 0.1037, 0.9857, -0.1322, 0.1042, 0.9857, -0.1322, 0.1042, 0.1588, -0.985, -0.06716, 0.1588, -0.985, -0.06716, 0.1588, -0.985, -0.06716, 0.3658, -0.1205, -0.9229, 0.3658, -0.1205, -0.9229, 0.3658, -0.1205, -0.9229, 0.6334, 0.425, -0.6466, 0.6334, 0.425, -0.6466, 0.6334, 0.425, -0.6466, 0.9438, -0.08087, -0.3206, 0.9438, -0.08088, -0.3205, 0.9438, -0.0808, -0.3205, -0.4819, 0.5984, 0.6401, -0.4819, 0.598, 0.6404, -0.4819, 0.598, 0.6404, 0.4232, -0.5345, -0.7316, 0.4256, -0.5318, -0.7321, 0.4263, -0.5312, -0.7322, -0.574, -0.303, 0.7608, -0.574, -0.3029, 0.7607, -0.5745, -0.303, 0.7604, 0.9484, 0.2871, 0.1343, 0.9484, 0.2871, 0.1343, 0.9483, 0.2874, 0.1343, 0.3298, -0.4026, -0.8539, 0.3291, -0.4028, -0.8541, 0.3298, -0.4026, -0.8539, 0.9042, 0.2789, -0.3234, 0.9047, 0.2811, -0.3203, 0.9044, 0.278, -0.3236, -0.002051, 0.9697, 0.2441, -0.002051, 0.9697, 0.2441, -0.002051, 0.9697, 0.2441, 0.6329, -0.1523, -0.7591, 0.6329, -0.1523, -0.7591, 0.6334, -0.1523, -0.7587, -0.346, 0.7711, 0.5346, -0.3453, 0.7713, 0.5347, -0.3453, 0.7713, 0.5347, 0.616, -0.1975, -0.7626, 0.6154, -0.1975, -0.7631, 0.6154, -0.1975, -0.7631, -0.8959, -0.1099, 0.4305, -0.8959, -0.1099, 0.4305, -0.896, -0.1097, 0.4302, 0.009462, -0.6168, -0.787, 0.009462, -0.6168, -0.787, 0.009462, -0.6168, -0.787, -0.006869, -0.9748, -0.2228, -0.006869, -0.9748, -0.2228, -0.006869, -0.9748, -0.2228, -0.07802, 0.4769, -0.8755, -0.07802, 0.4769, -0.8755, -0.07802, 0.4769, -0.8755, 0.58, 0.6935, -0.4273, 0.58, 0.6935, -0.4274, 0.5796, 0.6938, -0.4274, 0.2277, -0.7537, 0.6165, 0.228, -0.7535, 0.6166, 0.2283, -0.7536, 0.6164, 0.2242, -0.6317, -0.7421, 0.2249, -0.6313, -0.7422, 0.2235, -0.6322, -0.7419, 0.9047, 0.2811, -0.3203, 0.9042, 0.2789, -0.3234, 0.9053, 0.2819, -0.3178, 0.4137, 0.7047, -0.5765, 0.4133, 0.7048, -0.5766, 0.4132, 0.7048, -0.5766, 0.1737, -0.5756, -0.7991, 0.1737, -0.5756, -0.7991, 0.1737, -0.5756, -0.7991, -0.2919, -0.3392, 0.8943, -0.2919, -0.3392, 0.8943, -0.2916, -0.3388, 0.8945, -0.09783, 0.5203, 0.8484, -0.09783, 0.5203, 0.8484, -0.09783, 0.5203, 0.8484, -0.4175, 0.6897, 0.5917, -0.4175, 0.6897, 0.5917, -0.4175, 0.6897, 0.5917, -0.3484, 0.4112, 0.8423, -0.3484, 0.4112, 0.8423, -0.3484, 0.4112, 0.8423, -0.3288, 0.7546, 0.5678, -0.3288, 0.7546, 0.5678, -0.3288, 0.7546, 0.5678, -0.6338, 0.05797, 0.7713, -0.6338, 0.05797, 0.7713, -0.6338, 0.05797, 0.7713, -0.7575, -0.05962, 0.6501, -0.7576, -0.05955, 0.65, -0.7571, -0.0596, 0.6506, -0.4751, -0.2543, 0.8424, -0.4751, -0.2543, 0.8424, -0.4751, -0.2543, 0.8424, -0.2281, 0.4251, 0.8759, -0.2281, 0.4251, 0.8759, -0.2281, 0.4251, 0.8759, 0.1349, -0.356, -0.9247, 0.1349, -0.3565, -0.9245, 0.1349, -0.3565, -0.9245, -0.6906, 0.6165, 0.3782, -0.691, 0.6168, 0.3769, -0.691, 0.6168, 0.3769, 0.7031, -0.7098, 0.04274, 0.7031, -0.7098, 0.04274, 0.7033, -0.7096, 0.04279, 0.2807, 0.1727, -0.9441, 0.2815, 0.1727, -0.9439, 0.2807, 0.1727, -0.9441, 0.5928, -0.7813, -0.1953, 0.593, -0.7812, -0.1953, 0.5927, -0.7813, -0.1954, -0.8279, -0.2916, 0.4791, -0.8279, -0.2916, 0.4791, -0.8279, -0.2916, 0.4791, 0.4184, -0.5346, -0.7342, 0.4162, -0.5354, -0.7349, 0.4263, -0.5312, -0.7322, -0.7413, -0.3377, 0.5801, -0.7413, -0.3375, 0.5801, -0.7413, -0.3377, 0.5801, 0.3191, -0.4416, -0.8386, 0.3191, -0.4416, -0.8386, 0.3191, -0.4416, -0.8386, -0.3201, -0.1261, -0.939, -0.3201, -0.1261, -0.939, -0.3201, -0.1261, -0.939, 0.9856, -0.03644, 0.1649, 0.9857, -0.03648, 0.1648, 0.9856, -0.03638, 0.1649, -0.1124, 0.3512, 0.9295, -0.1124, 0.3511, 0.9296, -0.1124, 0.3511, 0.9296, -0.7546, 0.1655, 0.6349, -0.7546, 0.1655, 0.6349, -0.7546, 0.1655, 0.6349, -0.393, -0.06118, -0.9175, -0.393, -0.06125, -0.9175, -0.393, -0.06118, -0.9175, 0.4749, -0.3, 0.8273, 0.4692, -0.2927, 0.8332, 0.4763, -0.3008, 0.8262, -0.8688, 0.2099, -0.4484, -0.8688, 0.2099, -0.4484, -0.8687, 0.21, -0.4487, 0.04971, -0.756, -0.6526, 0.04986, -0.7558, -0.6529, 0.04925, -0.7561, -0.6526, 0.5352, 0.6494, -0.5401, 0.5345, 0.6497, -0.5405, 0.5344, 0.65, -0.5403, -0.2737, 0.7937, 0.5433, -0.2737, 0.7937, 0.5433, -0.2737, 0.7937, 0.5433, -0.8408, -0.2839, 0.461, -0.8408, -0.2839, 0.461, -0.8408, -0.2837, 0.4611, 0.1267, -0.735, 0.6661, 0.1268, -0.7354, 0.6657, 0.1264, -0.7354, 0.6658, 0.618, 0.3145, 0.7205, 0.618, 0.3145, 0.7205, 0.618, 0.3145, 0.7205, 0.04316, 0.6791, 0.7328, 0.04317, 0.6793, 0.7326, 0.04316, 0.6791, 0.7328, 0.2593, 0.1848, -0.948, 0.2593, 0.1852, -0.9479, 0.2594, 0.1848, -0.9479, -0.06454, -0.3971, 0.9155, -0.06454, -0.3971, 0.9155, -0.06442, -0.3972, 0.9155, -0.573, -0.1629, -0.8032, -0.573, -0.1629, -0.8032, -0.573, -0.163, -0.8032, 0.08772, 0.907, 0.4119, 0.08767, 0.9071, 0.4117, 0.08767, 0.9071, 0.4117, 0.02898, -0.3385, 0.9405, 0.02904, -0.3393, 0.9402, 0.02898, -0.3385, 0.9405, 0.3064, 0.6336, 0.7104, 0.3063, 0.637, 0.7074, 0.3066, 0.6328, 0.711, 0.7246, 0.4896, -0.4849, 0.7246, 0.4896, -0.4849, 0.7246, 0.4896, -0.4849, 0.4377, 0.08099, 0.8955, 0.4379, 0.08094, 0.8954, 0.4378, 0.08104, 0.8954, 0.4461, 0.3009, -0.8429, 0.4461, 0.3009, -0.8429, 0.4461, 0.3009, -0.8429, -0.2154, 0.06486, 0.9744, -0.2154, 0.06486, 0.9744, -0.2154, 0.06486, 0.9744, -0.2127, -0.5089, -0.8341, -0.2123, -0.509, -0.8341, -0.2126, -0.5089, -0.8341, -0.1567, -0.6308, 0.76, -0.1564, -0.6307, 0.7601, -0.1567, -0.6313, 0.7595, -0.7395, -0.4877, 0.464, -0.7396, -0.4876, 0.464, -0.7396, -0.4876, 0.464, 0.8458, -0.3322, 0.4175, 0.8456, -0.3324, 0.4178, 0.8458, -0.3322, 0.4175, 0.7513, 0.4868, 0.4457, 0.7513, 0.4868, 0.4456, 0.7513, 0.4868, 0.4457, -0.9577, 0.1783, 0.226, -0.9577, 0.1783, 0.226, -0.9577, 0.1783, 0.226, -0.2131, -0.449, 0.8678, -0.2122, -0.4474, 0.8688, -0.2131, -0.4498, 0.8673, 0.3063, 0.637, 0.7074, 0.3064, 0.6336, 0.7104, 0.3067, 0.639, 0.7054, 0.8496, 0.2865, 0.4427, 0.8496, 0.2866, 0.4428, 0.8496, 0.2867, 0.4427, -0.1318, -0.4966, 0.8579, -0.1317, -0.4965, 0.858, -0.1318, -0.4966, 0.8579, -0.6974, 0.1095, -0.7082, -0.6974, 0.1095, -0.7082, -0.6974, 0.1095, -0.7082, 0.05209, 0.5586, -0.8278, 0.05186, 0.5591, -0.8275, 0.05209, 0.5586, -0.8278, 0.3561, 0.2432, -0.9022, 0.3561, 0.2432, -0.9022, 0.3561, 0.2432, -0.9022, -0.01458, 0.3218, -0.9467, -0.01458, 0.3218, -0.9467, -0.01458, 0.3218, -0.9467, 0.08056, 0.5226, -0.8487, 0.08056, 0.5226, -0.8487, 0.08056, 0.5226, -0.8487, -0.2581, -0.06778, -0.9637, -0.2581, -0.06778, -0.9637, -0.2581, -0.06778, -0.9637, -0.4956, -0.3095, -0.8115, -0.4956, -0.3095, -0.8115, -0.4956, -0.3095, -0.8115, -0.5916, -0.08446, -0.8018, -0.591, -0.08436, -0.8023, -0.5912, -0.08442, -0.8021, -0.03071, 0.4367, -0.8991, -0.03077, 0.4364, -0.8992, -0.03064, 0.4363, -0.8993, 0.4071, 0.04675, 0.9122, 0.4071, 0.04675, 0.9122, 0.4071, 0.04675, 0.9122, 0.424, -0.1042, -0.8996, 0.424, -0.1042, -0.8996, 0.4241, -0.1034, -0.8997, -0.7011, 0.3049, 0.6446, -0.7013, 0.3049, 0.6443, -0.7012, 0.3048, 0.6445, 0.5779, -0.205, 0.7899, 0.5779, -0.205, 0.7899, 0.5779, -0.205, 0.7899, -0.6441, 0.06009, 0.7625, -0.644, 0.06011, 0.7627, -0.6441, 0.06009, 0.7625, -0.4005, -0.4991, -0.7684, -0.4005, -0.4991, -0.7684, -0.4006, -0.4992, -0.7683, -0.01112, -0.354, 0.9352, -0.01078, -0.3542, 0.9351, -0.01079, -0.3541, 0.9351, -0.4989, -0.3983, -0.7697, -0.499, -0.3982, -0.7697, -0.4989, -0.3983, -0.7697, -0.01112, -0.354, 0.9352, -0.01112, -0.354, 0.9352, -0.01105, -0.3539, 0.9352, 0.3764, -0.778, 0.5031, 0.3764, -0.778, 0.5031, 0.377, -0.7777, 0.503, -0.1744, 0.8333, 0.5246, -0.1744, 0.8333, 0.5246, -0.1744, 0.8333, 0.5246, -0.1325, 0.5258, -0.8402, -0.1324, 0.5258, -0.8402, -0.1325, 0.5258, -0.8402, -0.3604, -0.2615, -0.8954, -0.3604, -0.2615, -0.8954, -0.3604, -0.2615, -0.8954, -0.2091, -0.145, -0.9671, -0.2091, -0.145, -0.9671, -0.2091, -0.145, -0.9671, -0.4677, 0.1579, 0.8697, -0.4677, 0.1579, 0.8697, -0.4677, 0.1579, 0.8697, -0.9985, -0.0548, -5.979e-07, -0.9985, -0.0548, 0.0, -0.9985, -0.0548, -1.886e-06, -0.04321, -0.8158, -0.5767, -0.04321, -0.8158, -0.5767, -0.04321, -0.8158, -0.5767, 0.8026, -0.1749, -0.5704, 0.8026, -0.1749, -0.5704, 0.8026, -0.1749, -0.5704, -0.05481, 0.9985, 0.0, -0.05481, 0.9985, 0.0, -0.05481, 0.9985, 0.0, -0.009024, 0.1644, -0.9863, -0.009024, 0.1644, -0.9863, -0.009006, 0.1641, -0.9864, 0.00611, -0.1113, 0.9938, 0.00611, -0.1113, 0.9938, 0.00611, -0.1113, 0.9938, -0.9924, 0.1099, -0.05526, -0.9924, 0.1099, -0.05526, -0.9924, 0.1099, -0.05526, 0.3418, -0.04945, -0.9385, 0.3418, -0.04945, -0.9385, 0.3418, -0.04945, -0.9385, -0.6112, 0.0848, 0.7869, -0.6094, 0.07625, 0.7892, -0.6147, 0.08128, 0.7845, 0.03696, -0.6733, 0.7384, 0.03696, -0.6733, 0.7384, 0.03696, -0.6733, 0.7384, 0.7959, -0.315, 0.517, 0.7959, -0.315, 0.517, 0.7964, -0.3153, 0.5161, -0.5008, 0.6239, 0.5999, -0.5006, 0.6241, 0.5999, -0.5006, 0.6241, 0.5999, -0.9985, -0.0548, 1.429e-07, -0.9985, -0.0548, 1.429e-07, -0.9985, -0.0548, 1.429e-07, 0.7457, 0.6663, 5.882e-08, 0.7453, 0.6667, 0.0, 0.7453, 0.6667, 0.0, 0.2539, -0.2447, -0.9358, 0.2539, -0.2447, -0.9358, 0.2539, -0.2447, -0.9358, 0.274, 0.1419, 0.9512, 0.274, 0.1419, 0.9512, 0.274, 0.1419, 0.9512, 0.2028, -0.8488, -0.4883, 0.2028, -0.8489, -0.4882, 0.2024, -0.8489, -0.4882, -0.1911, 0.7098, -0.678, -0.191, 0.7102, -0.6776, -0.1913, 0.7102, -0.6775, -0.01584, 0.2886, -0.9573, -0.01584, 0.2886, -0.9573, -0.01584, 0.2886, -0.9573, 0.1243, -0.1188, 0.9851, 0.124, -0.1188, 0.9851, 0.124, -0.1188, 0.9851, -0.02649, -0.7567, 0.6532, -0.02649, -0.7567, 0.6532, -0.02649, -0.7567, 0.6532, 0.4885, 0.8135, 0.3157, 0.4887, 0.8139, 0.3144, 0.4885, 0.8135, 0.3157])] * 3)])

# ---- objects
ob_tree_temp_climate_008_001 = bpy.data.objects.new('Tree_temp_climate_008.001', me_mesh_001)

# ---- transforms, parenting, visibility, modifiers, constraints
ob_tree_temp_climate_008_001.location = (0.0, 0.0, 0.0)
ob_tree_temp_climate_008_001.color = (0.8, 0.8, 0.8, 1.0)

# ---- collection membership
col_collection.objects.link(ob_tree_temp_climate_008_001)

# ---- scene / render settings (as saved in the file)
scene.frame_start = 1; scene.frame_end = 250; scene.frame_set(1)
scene.render.engine = 'BLENDER_EEVEE_NEXT'
bpy.context.view_layer.update()

# ---- added for rendering (the .blend has no active camera and no usable light): camera, sun
cam_auto = bpy.data.cameras.new('AutoCamera')
cam_auto.lens = 50.0
cam_auto.sensor_width = 36.0
cam_auto.clip_end = 1000.0
ob_auto_camera = bpy.data.objects.new('AutoCamera', cam_auto)
scene.collection.objects.link(ob_auto_camera)
ob_auto_camera.location = (7.27507, -9.42429, 9.02275)
ob_auto_camera.rotation_euler = (1.09748, -7.21219e-08, 0.694738)
scene.camera = ob_auto_camera
light_auto_sun = bpy.data.lights.new('AutoSun', 'SUN')
light_auto_sun.energy = 3.0
light_auto_sun.angle = 0.0523599
ob_auto_sun = bpy.data.objects.new('AutoSun', light_auto_sun)
scene.collection.objects.link(ob_auto_sun)
ob_auto_sun.rotation_euler = (0.872665, 0.174533, 0.523599)
bpy.context.view_layer.update()
